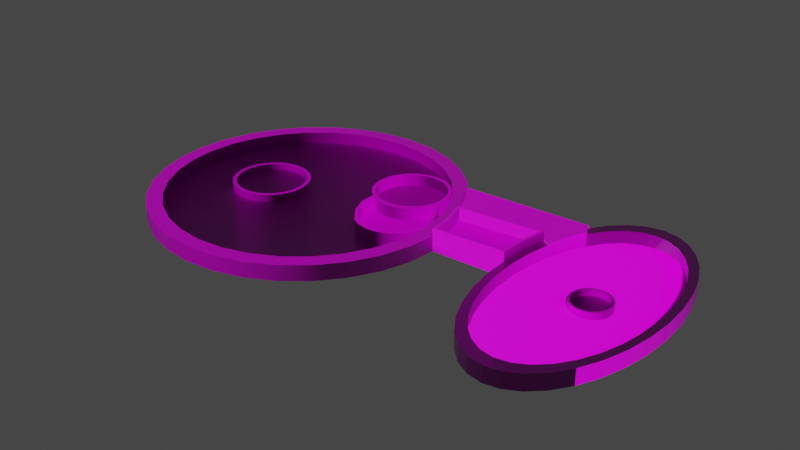 # Source: FuenteUniversidadEntrada.blend  (saved by Blender 3.6.13; exported with 4.5.12 LTS)
import bpy
from mathutils import Matrix  # noqa: F401  (used for matrix-valued properties, if any)

bpy.ops.wm.read_factory_settings(use_empty=True)
scene = bpy.context.scene
scene.name = 'Scene'

# ---- collections
col_collection = bpy.data.collections.new('Collection'); scene.collection.children.link(col_collection)

# ---- images (referenced by path relative to the original .blend; pixels are not part of the script)
import os
ASSET_DIR = os.environ.get("B2B_ASSET_DIR", "")  # directory of the original .blend (textures are referenced by path, not embedded)
HERE = os.path.dirname(os.path.abspath(__file__))  # packed textures are extracted next to this script under _unpacked/

def load_image(name, relpath, width, height, colorspace="sRGB"):
    """Load a texture the original file referenced (path relative to the .blend, or extracted next to this script)."""
    p = next((c for c in (os.path.join(HERE, relpath), os.path.join(ASSET_DIR, relpath)) if relpath and os.path.exists(c)), "")
    if p:
        img = bpy.data.images.load(p, check_existing=True)
        img.name = name
    else:  # same state as the original file: an image datablock whose file is absent (Cycles renders it pink)
        img = bpy.data.images.new(name, width, height)
        img.source = "FILE"
        img.filepath = "//" + (relpath or name)
    img.colorspace_settings.name = colorspace
    return img
img_pavingstones131_1k_jpg_color_jpg = load_image('PavingStones131_1K-JPG_Color.jpg', 'Materiales/PavingStones131_1K-JPG/PavingStones131_1K-JPG_Color.jpg', 1024, 1024, 'sRGB')
img_pavingstones131_1k_jpg_roughness_jpg = load_image('PavingStones131_1K-JPG_Roughness.jpg', 'Materiales/PavingStones131_1K-JPG/PavingStones131_1K-JPG_Roughness.jpg', 1024, 1024, 'Non-Color')
img_pavingstones131_1k_jpg_normalgl_jpg = load_image('PavingStones131_1K-JPG_NormalGL.jpg', 'Materiales/PavingStones131_1K-JPG/PavingStones131_1K-JPG_NormalGL.jpg', 1024, 1024, 'Non-Color')
img_plastic010_1k_jpg_color_jpg = load_image('Plastic010_1K-JPG_Color.jpg', 'Materiales/Plastic010_1K-JPG/Plastic010_1K-JPG_Color.jpg', 1024, 1024, 'sRGB')
img_plastic010_1k_jpg_roughness_jpg = load_image('Plastic010_1K-JPG_Roughness.jpg', 'Materiales/Plastic010_1K-JPG/Plastic010_1K-JPG_Roughness.jpg', 1024, 1024, 'Non-Color')
img_plastic010_1k_jpg_normalgl_jpg = load_image('Plastic010_1K-JPG_NormalGL.jpg', 'Materiales/Plastic010_1K-JPG/Plastic010_1K-JPG_NormalGL.jpg', 1024, 1024, 'Non-Color')

# ---- materials (node trees are filled in below, after node groups)
mat_acg_pavingstones131_1k_jpg = bpy.data.materials.new('aCG_PavingStones131_1K_JPG')
mat_acg_pavingstones131_1k_jpg.use_transparent_shadow = False
mat_acg_plastic010_1k_jpg = bpy.data.materials.new('aCG_Plastic010_1K_JPG')
mat_acg_plastic010_1k_jpg.use_transparent_shadow = False

# ---- node groups
ng_auto_smooth = bpy.data.node_groups.new('Auto Smooth', 'GeometryNodeTree')
_s = ng_auto_smooth.interface.new_socket(name='Geometry', in_out='OUTPUT', socket_type='NodeSocketGeometry')
_s = ng_auto_smooth.interface.new_socket(name='Geometry', in_out='INPUT', socket_type='NodeSocketGeometry')
_s = ng_auto_smooth.interface.new_socket(name='Angle', in_out='INPUT', socket_type='NodeSocketFloat')
_s.subtype = 'ANGLE'
_s.min_value = 0.0
_s.max_value = 3.142
ng_auto_smooth.is_modifier = True
_N = ng_auto_smooth.nodes; _L = ng_auto_smooth.links
n0 = _N.new('NodeGroupOutput'); n0.name = 'Group Output'; n0.location = (480, -100)
n1 = _N.new('NodeGroupInput'); n1.name = 'Group Input'; n1.location = (-420, -300)
n2 = _N.new('NodeGroupInput'); n2.name = 'Group Input.001'; n2.location = (-60, -100)
n3 = _N.new('GeometryNodeSetShadeSmooth'); n3.name = 'Set Shade Smooth'; n3.location = (120, -100)
n3.domain = 'EDGE'
n4 = _N.new('GeometryNodeSetShadeSmooth'); n4.name = 'Set Shade Smooth.001'; n4.location = (300, -100)
n5 = _N.new('GeometryNodeInputMeshEdgeAngle'); n5.name = 'Edge Angle'; n5.location = (-420, -220)
n6 = _N.new('GeometryNodeInputEdgeSmooth'); n6.name = 'Is Edge Smooth'; n6.location = (-60, -160)
n7 = _N.new('GeometryNodeInputShadeSmooth'); n7.name = 'Is Face Smooth'; n7.location = (-240, -340)
n8 = _N.new('FunctionNodeBooleanMath'); n8.name = 'Boolean Math'; n8.location = (-60, -220)
n9 = _N.new('FunctionNodeCompare'); n9.name = 'Compare'; n9.location = (-240, -180)
n9.operation = 'LESS_EQUAL'
_L.new(n5.outputs[0], n9.inputs[0])
_L.new(n4.outputs[0], n0.inputs[0])
_L.new(n1.outputs[1], n9.inputs[1])
_L.new(n9.outputs[0], n8.inputs[0])
_L.new(n7.outputs[0], n8.inputs[1])
_L.new(n2.outputs[0], n3.inputs[0])
_L.new(n6.outputs[0], n3.inputs[1])
_L.new(n3.outputs[0], n4.inputs[0])
_L.new(n8.outputs[0], n3.inputs[2])
n0.is_active_output = True

# ---- material node trees
mat_acg_pavingstones131_1k_jpg.use_nodes = True; mat_acg_pavingstones131_1k_jpg.node_tree.nodes.clear()
_N = mat_acg_pavingstones131_1k_jpg.node_tree.nodes; _L = mat_acg_pavingstones131_1k_jpg.node_tree.links
n0 = _N.new('ShaderNodeBsdfPrincipled'); n0.name = 'Principled BSDF'; n0.location = (0, 300)
n0.distribution = 'GGX'
n0.subsurface_method = 'RANDOM_WALK_SKIN'
n0.inputs[3].default_value = 1.45
n0.inputs[27].default_value = (0.0, 0.0, 0.0, 1.0)
n0.inputs[28].default_value = 1.0
n1 = _N.new('ShaderNodeOutputMaterial'); n1.name = 'Material Output'; n1.location = (300, 300)
n2 = _N.new('ShaderNodeTexImage'); n2.name = 'Image Texture'; n2.location = (-300, 300)
n2.image = img_pavingstones131_1k_jpg_color_jpg
n3 = _N.new('ShaderNodeUVMap'); n3.name = 'UV Map'; n3.location = (-600, 300)
n3.uv_map = 'MapaUV'
n4 = _N.new('ShaderNodeTexImage'); n4.name = 'Image Texture.001'; n4.location = (-300, -10)
n4.image = img_pavingstones131_1k_jpg_roughness_jpg
n5 = _N.new('ShaderNodeNormalMap'); n5.name = 'Normal Map'; n5.location = (-300, -320)
n6 = _N.new('ShaderNodeTexImage'); n6.name = 'Image Texture.002'; n6.location = (-600, -10)
n6.image = img_pavingstones131_1k_jpg_normalgl_jpg
_L.new(n0.outputs[0], n1.inputs[0])
_L.new(n2.outputs[0], n0.inputs[0])
_L.new(n3.outputs[0], n2.inputs[0])
_L.new(n4.outputs[0], n0.inputs[2])
_L.new(n3.outputs[0], n4.inputs[0])
_L.new(n5.outputs[0], n0.inputs[5])
_L.new(n6.outputs[0], n5.inputs[1])
_L.new(n3.outputs[0], n6.inputs[0])
n1.is_active_output = True
mat_acg_plastic010_1k_jpg.use_nodes = True; mat_acg_plastic010_1k_jpg.node_tree.nodes.clear()
_N = mat_acg_plastic010_1k_jpg.node_tree.nodes; _L = mat_acg_plastic010_1k_jpg.node_tree.links
n0 = _N.new('ShaderNodeBsdfPrincipled'); n0.name = 'Principled BSDF'; n0.location = (0, 300)
n0.distribution = 'GGX'
n0.subsurface_method = 'RANDOM_WALK_SKIN'
n0.inputs[3].default_value = 1.45
n0.inputs[27].default_value = (0.0, 0.0, 0.0, 1.0)
n0.inputs[28].default_value = 1.0
n1 = _N.new('ShaderNodeOutputMaterial'); n1.name = 'Material Output'; n1.location = (300, 300)
n2 = _N.new('ShaderNodeTexImage'); n2.name = 'Image Texture'; n2.location = (-300, 300)
n2.image = img_plastic010_1k_jpg_color_jpg
n3 = _N.new('ShaderNodeTexImage'); n3.name = 'Image Texture.001'; n3.location = (-300, -10)
n3.image = img_plastic010_1k_jpg_roughness_jpg
n4 = _N.new('ShaderNodeNormalMap'); n4.name = 'Normal Map'; n4.location = (-300, -320)
n5 = _N.new('ShaderNodeTexImage'); n5.name = 'Image Texture.002'; n5.location = (-600, -10)
n5.image = img_plastic010_1k_jpg_normalgl_jpg
n6 = _N.new('ShaderNodeUVMap'); n6.name = 'UV Map'; n6.location = (-600, 300)
n6.uv_map = 'MapaUV'
_L.new(n0.outputs[0], n1.inputs[0])
_L.new(n2.outputs[0], n0.inputs[0])
_L.new(n6.outputs[0], n2.inputs[0])
_L.new(n3.outputs[0], n0.inputs[2])
_L.new(n6.outputs[0], n3.inputs[0])
_L.new(n4.outputs[0], n0.inputs[5])
_L.new(n5.outputs[0], n4.inputs[1])
_L.new(n6.outputs[0], n5.inputs[0])
n1.is_active_output = True

# ---- world
world_world = bpy.data.worlds.new('World'); scene.world = world_world
world_world.use_nodes = True; world_world.node_tree.nodes.clear()
_N = world_world.node_tree.nodes; _L = world_world.node_tree.links
n0 = _N.new('ShaderNodeOutputWorld'); n0.name = 'World Output'; n0.location = (300, 300)
n1 = _N.new('ShaderNodeBackground'); n1.name = 'Background'; n1.location = (10, 300)
n1.inputs[0].default_value = (0.05088, 0.05088, 0.05088, 1.0)
_L.new(n1.outputs[0], n0.inputs[0])
n0.is_active_output = True
world_world.color = (0.05088, 0.05088, 0.05088)
world_world.use_sun_shadow = False
world_world.sun_shadow_jitter_overblur = 0.0

# ---- meshes
me_c_rculo = bpy.data.meshes.new('Círculo')
me_c_rculo.from_pydata([(1.113e-07, 10.0, 3.576e-07), (-1.951, 9.808, 3.576e-07), (-3.827, 9.239, 3.576e-07), (-5.556, 8.315, 3.576e-07), (-7.071, 7.071, 3.576e-07), (-8.315, 5.556, 3.576e-07), (-9.239, 3.827, 3.576e-07), (-9.808, 1.951, 3.576e-07), (-10.0, -3.725e-08, 3.576e-07), (-9.808, -1.951, 3.576e-07), (-9.239, -3.827, 3.576e-07), (-8.315, -5.556, 3.576e-07), (-7.071, -7.071, 3.576e-07), (-5.556, -8.315, 3.576e-07), (-3.827, -9.239, 3.576e-07), (-1.951, -9.808, 3.576e-07), (1.113e-07, -10.0, 3.576e-07), (1.951, -9.808, 3.576e-07), (3.827, -9.239, 3.576e-07), (5.556, -8.315, 3.576e-07), (7.071, -7.071, 3.576e-07), (8.315, -5.556, 3.576e-07), (9.239, -3.827, 3.576e-07), (9.808, -1.951, 3.576e-07), (10.0, -3.725e-08, 3.576e-07), (9.808, 1.951, 3.576e-07), (9.239, 3.827, 3.576e-07), (8.315, 5.556, 3.576e-07), (7.071, 7.071, 3.576e-07), (5.556, 8.315, 3.576e-07), (3.827, 9.239, 3.576e-07), (1.951, 9.808, 3.576e-07), (1.113e-07, 10.0, 1.0), (-1.951, 9.808, 1.0), (-3.827, 9.239, 1.0), (-5.556, 8.315, 1.0), (-7.071, 7.071, 1.0), (-8.315, 5.556, 1.0), (-9.239, 3.827, 1.0), (-9.808, 1.951, 1.0), (-10.0, -3.725e-08, 1.0), (-9.808, -1.951, 1.0), (-9.239, -3.827, 1.0), (-8.315, -5.556, 1.0), (-7.071, -7.071, 1.0), (-5.556, -8.315, 1.0), (-3.827, -9.239, 1.0), (-1.951, -9.808, 1.0), (1.113e-07, -10.0, 1.0), (1.951, -9.808, 1.0), (3.827, -9.239, 1.0), (5.556, -8.315, 1.0), (7.071, -7.071, 1.0), (8.315, -5.556, 1.0), (9.239, -3.827, 1.0), (9.808, -1.951, 1.0), (10.0, -3.725e-08, 1.0), (9.808, 1.951, 1.0), (9.239, 3.827, 1.0), (8.315, 5.556, 1.0), (7.071, 7.071, 1.0), (5.556, 8.315, 1.0), (3.827, 9.239, 1.0), (1.951, 9.808, 1.0), (1.061e-07, 9.0, 1.0), (-1.756, 8.827, 1.0), (-3.444, 8.315, 1.0), (-5.0, 7.483, 1.0), (-6.364, 6.364, 1.0), (-7.483, 5.0, 1.0), (-8.315, 3.444, 1.0), (-8.827, 1.756, 1.0), (-9.0, -4.321e-08, 1.0), (-8.827, -1.756, 1.0), (-8.315, -3.444, 1.0), (-7.483, -5.0, 1.0), (-6.364, -6.364, 1.0), (-5.0, -7.483, 1.0), (-3.444, -8.315, 1.0), (-1.756, -8.827, 1.0), (1.061e-07, -9.0, 1.0), (1.756, -8.827, 1.0), (3.444, -8.315, 1.0), (5.0, -7.483, 1.0), (6.364, -6.364, 1.0), (7.483, -5.0, 1.0), (8.315, -3.444, 1.0), (8.827, -1.756, 1.0), (9.0, -4.321e-08, 1.0), (8.827, 1.756, 1.0), (8.315, 3.444, 1.0), (7.483, 5.0, 1.0), (6.364, 6.364, 1.0), (5.0, 7.483, 1.0), (3.444, 8.315, 1.0), (1.756, 8.827, 1.0), (9.099e-08, 9.0, 0.2), (-1.756, 8.827, 0.2), (-3.444, 8.315, 0.2), (-5.0, 7.483, 0.2), (-6.364, 6.364, 0.2), (-7.483, 5.0, 0.2), (-8.315, 3.444, 0.2), (-8.827, 1.756, 0.2), (-9.0, -4.321e-08, 0.2), (-8.827, -1.756, 0.2), (-8.315, -3.444, 0.2), (-7.483, -5.0, 0.2), (-6.364, -6.364, 0.2), (-5.0, -7.483, 0.2), (-3.444, -8.315, 0.2), (-1.756, -8.827, 0.2), (9.099e-08, -9.0, 0.2), (1.756, -8.827, 0.2), (3.444, -8.315, 0.2), (5.0, -7.483, 0.2), (6.364, -6.364, 0.2), (7.483, -5.0, 0.2), (8.315, -3.444, 0.2), (8.827, -1.756, 0.2), (9.0, -4.321e-08, 0.2), (8.827, 1.756, 0.2), (8.315, 3.444, 0.2), (7.483, 5.0, 0.2), (6.364, 6.364, 0.2), (5.0, 7.483, 0.2), (3.444, 8.315, 0.2), (1.756, 8.827, 0.2)], [], [(1, 0, 31, 30, 29, 28, 27, 26, 25, 24, 23, 22, 21, 20, 19, 18, 17, 16, 15, 14, 13, 12, 11, 10, 9, 8, 7, 6, 5, 4, 3, 2), (43, 44, 76, 75), (3, 4, 36, 35), (30, 31, 63, 62), (17, 18, 50, 49), (4, 5, 37, 36), (31, 0, 32, 63), (18, 19, 51, 50), (5, 6, 38, 37), (19, 20, 52, 51), (6, 7, 39, 38), (20, 21, 53, 52), (7, 8, 40, 39), (21, 22, 54, 53), (8, 9, 41, 40), (22, 23, 55, 54), (9, 10, 42, 41), (23, 24, 56, 55), (10, 11, 43, 42), (11, 12, 44, 43), (12, 13, 45, 44), (13, 14, 46, 45), (0, 1, 33, 32), (27, 28, 60, 59), (14, 15, 47, 46), (1, 2, 34, 33), (28, 29, 61, 60), (15, 16, 48, 47), (2, 3, 35, 34), (29, 30, 62, 61), (16, 17, 49, 48), (78, 79, 111, 110), (57, 58, 90, 89), (44, 45, 77, 76), (58, 59, 91, 90), (45, 46, 78, 77), (32, 33, 65, 64), (59, 60, 92, 91), (46, 47, 79, 78), (33, 34, 66, 65), (60, 61, 93, 92), (47, 48, 80, 79), (34, 35, 67, 66), (61, 62, 94, 93), (48, 49, 81, 80), (35, 36, 68, 67), (62, 63, 95, 94), (49, 50, 82, 81), (36, 37, 69, 68), (63, 32, 64, 95), (50, 51, 83, 82), (37, 38, 70, 69), (51, 52, 84, 83), (38, 39, 71, 70), (52, 53, 85, 84), (39, 40, 72, 71), (53, 54, 86, 85), (40, 41, 73, 72), (54, 55, 87, 86), (41, 42, 74, 73), (55, 56, 88, 87), (42, 43, 75, 74), (56, 57, 89, 88), (97, 98, 99, 100, 101, 102, 103, 104, 105, 106, 107, 108, 109, 110, 111, 112, 113, 114, 115, 116, 117, 118, 119, 120, 121, 122, 123, 124, 125, 126, 127, 96), (65, 66, 98, 97), (92, 93, 125, 124), (79, 80, 112, 111), (66, 67, 99, 98), (93, 94, 126, 125), (80, 81, 113, 112), (67, 68, 100, 99), (94, 95, 127, 126), (81, 82, 114, 113), (68, 69, 101, 100), (95, 64, 96, 127), (82, 83, 115, 114), (69, 70, 102, 101), (83, 84, 116, 115), (70, 71, 103, 102), (84, 85, 117, 116), (71, 72, 104, 103), (85, 86, 118, 117), (72, 73, 105, 104), (86, 87, 119, 118), (73, 74, 106, 105), (87, 88, 120, 119), (74, 75, 107, 106), (88, 89, 121, 120), (75, 76, 108, 107), (89, 90, 122, 121), (76, 77, 109, 108), (90, 91, 123, 122), (77, 78, 110, 109), (64, 65, 97, 96), (91, 92, 124, 123)])
me_c_rculo.polygons.foreach_set('use_smooth', [True] * 95)
_uv = me_c_rculo.uv_layers.new(name='MapaUV')
_uv.uv.foreach_set('vector', [0.5, 0.2254, 0.5, 0.2746, 0.4904, 0.3229, 0.4715, 0.3684, 0.4442, 0.4094, 0.4094, 0.4442, 0.3684, 0.4715, 0.3229, 0.4904, 0.2746, 0.5, 0.2254, 0.5, 0.1771, 0.4904, 0.1316, 0.4715, 0.09063, 0.4442, 0.05581, 0.4094, 0.02845, 0.3684, 0.009607, 0.3229, -1.832e-08, 0.2746, -1.417e-08, 0.2254, 0.009607, 0.1771, 0.02845, 0.1316, 0.05581, 0.09063, 0.09063, 0.05581, 0.1316, 0.02845, 0.1771, 0.009607, 0.2254, -6.428e-09, 0.2746, -2.092e-09, 0.3229, 0.009607, 0.3684, 0.02845, 0.4094, 0.05581, 0.4442, 0.09063, 0.4715, 0.1316, 0.4904, 0.1771, 0.09063, 0.9442, 0.05581, 0.9094, 0.07523, 0.8934, 0.1066, 0.9248, 0.8126, 0.45, 0.8536, 0.45, 0.8536, 0.4751, 0.8126, 0.4751, 0.5758, 0.45, 0.6213, 0.45, 0.6213, 0.4751, 0.5758, 0.4751, 0.7323, 0.5153, 0.7778, 0.5153, 0.7778, 0.5404, 0.7323, 0.5404, 0.8536, 0.45, 0.8884, 0.45, 0.8884, 0.4751, 0.8536, 0.4751, 0.6213, 0.45, 0.6696, 0.45, 0.6696, 0.4751, 0.6213, 0.4751, 0.7778, 0.5153, 0.8187, 0.5153, 0.8187, 0.5404, 0.7778, 0.5404, 0.5, 0.5404, 0.5409, 0.5404, 0.5409, 0.5656, 0.5, 0.5656, 0.5, 0.6058, 0.5373, 0.6058, 0.5373, 0.6309, 0.5, 0.6309, 0.5409, 0.5404, 0.5864, 0.5404, 0.5864, 0.5656, 0.5409, 0.5656, 0.5373, 0.6058, 0.5802, 0.6058, 0.5802, 0.6309, 0.5373, 0.6309, 0.5864, 0.5404, 0.6347, 0.5404, 0.6347, 0.5656, 0.5864, 0.5656, 0.5802, 0.6058, 0.627, 0.6058, 0.627, 0.6309, 0.5802, 0.6309, 0.6347, 0.5404, 0.684, 0.5404, 0.684, 0.5656, 0.6347, 0.5656, 0.627, 0.6058, 0.6759, 0.6058, 0.6759, 0.6309, 0.627, 0.6309, 0.684, 0.5404, 0.7323, 0.5404, 0.7323, 0.5656, 0.684, 0.5656, 0.6759, 0.6058, 0.725, 0.6058, 0.725, 0.6309, 0.6759, 0.6309, 0.7323, 0.5404, 0.7778, 0.5404, 0.7778, 0.5656, 0.7323, 0.5656, 0.7778, 0.5404, 0.8187, 0.5404, 0.8187, 0.5656, 0.7778, 0.5656, 0.5, 0.5153, 0.5409, 0.5153, 0.5409, 0.5404, 0.5, 0.5404, 0.5409, 0.5153, 0.5864, 0.5153, 0.5864, 0.5404, 0.5409, 0.5404, 0.6696, 0.45, 0.7188, 0.45, 0.7188, 0.4751, 0.6696, 0.4751, 0.5, 0.6309, 0.5321, 0.6309, 0.5321, 0.656, 0.5, 0.656, 0.5864, 0.5153, 0.6347, 0.5153, 0.6347, 0.5404, 0.5864, 0.5404, 0.7188, 0.45, 0.7671, 0.45, 0.7671, 0.4751, 0.7188, 0.4751, 0.5, 0.45, 0.5348, 0.45, 0.5348, 0.4751, 0.5, 0.4751, 0.6347, 0.5153, 0.684, 0.5153, 0.684, 0.5404, 0.6347, 0.5404, 0.7671, 0.45, 0.8126, 0.45, 0.8126, 0.4751, 0.7671, 0.4751, 0.5348, 0.45, 0.5758, 0.45, 0.5758, 0.4751, 0.5348, 0.4751, 0.684, 0.5153, 0.7323, 0.5153, 0.7323, 0.5404, 0.684, 0.5404, 0.7813, 0.4952, 0.7404, 0.4952, 0.7404, 0.4751, 0.7813, 0.4751, 0.3229, 0.5096, 0.3684, 0.5285, 0.3566, 0.5506, 0.3156, 0.5336, 0.05581, 0.9094, 0.02845, 0.8684, 0.05061, 0.8566, 0.07523, 0.8934, 0.3684, 0.5285, 0.4094, 0.5558, 0.3934, 0.5752, 0.3566, 0.5506, 0.02845, 0.8684, 0.009607, 0.8229, 0.03365, 0.8156, 0.05061, 0.8566, 0.5, 0.7746, 0.4904, 0.8229, 0.4664, 0.8156, 0.475, 0.7722, 0.4094, 0.5558, 0.4442, 0.5906, 0.4248, 0.6066, 0.3934, 0.5752, 0.009607, 0.8229, -7.543e-09, 0.7746, 0.025, 0.7722, 0.03365, 0.8156, 0.4904, 0.8229, 0.4715, 0.8684, 0.4494, 0.8566, 0.4664, 0.8156, 0.4442, 0.5906, 0.4715, 0.6316, 0.4494, 0.6434, 0.4248, 0.6066, -7.543e-09, 0.7746, -4.016e-09, 0.7254, 0.025, 0.7278, 0.025, 0.7722, 0.4715, 0.8684, 0.4442, 0.9094, 0.4248, 0.8934, 0.4494, 0.8566, 0.4715, 0.6316, 0.4904, 0.6771, 0.4664, 0.6844, 0.4494, 0.6434, -4.016e-09, 0.7254, 0.009607, 0.6771, 0.03365, 0.6844, 0.025, 0.7278, 0.4442, 0.9094, 0.4094, 0.9442, 0.3934, 0.9248, 0.4248, 0.8934, 0.4904, 0.6771, 0.5, 0.7254, 0.475, 0.7278, 0.4664, 0.6844, 0.009607, 0.6771, 0.02845, 0.6316, 0.05061, 0.6434, 0.03365, 0.6844, 0.4094, 0.9442, 0.3684, 0.9715, 0.3566, 0.9494, 0.3934, 0.9248, 0.5, 0.7254, 0.5, 0.7746, 0.475, 0.7722, 0.475, 0.7278, 0.02845, 0.6316, 0.05581, 0.5906, 0.07523, 0.6066, 0.05061, 0.6434, 0.3684, 0.9715, 0.3229, 0.9904, 0.3156, 0.9664, 0.3566, 0.9494, 0.05581, 0.5906, 0.09063, 0.5558, 0.1066, 0.5752, 0.07523, 0.6066, 0.3229, 0.9904, 0.2746, 1.0, 0.2722, 0.975, 0.3156, 0.9664, 0.09063, 0.5558, 0.1316, 0.5285, 0.1434, 0.5506, 0.1066, 0.5752, 0.2746, 1.0, 0.2254, 1.0, 0.2278, 0.975, 0.2722, 0.975, 0.1316, 0.5285, 0.1771, 0.5096, 0.1844, 0.5336, 0.1434, 0.5506, 0.2254, 1.0, 0.1771, 0.9904, 0.1844, 0.9664, 0.2278, 0.975, 0.1771, 0.5096, 0.2254, 0.5, 0.2278, 0.525, 0.1844, 0.5336, 0.1771, 0.9904, 0.1316, 0.9715, 0.1434, 0.9494, 0.1844, 0.9664, 0.2254, 0.5, 0.2746, 0.5, 0.2722, 0.525, 0.2278, 0.525, 0.1316, 0.9715, 0.09063, 0.9442, 0.1066, 0.9248, 0.1434, 0.9494, 0.2746, 0.5, 0.3229, 0.5096, 0.3156, 0.5336, 0.2722, 0.525, 0.7906, 0.008647, 0.8316, 0.02561, 0.8684, 0.05023, 0.8998, 0.08157, 0.9244, 0.1184, 0.9414, 0.1594, 0.95, 0.2028, 0.95, 0.2472, 0.9414, 0.2906, 0.9244, 0.3316, 0.8998, 0.3684, 0.8684, 0.3998, 0.8316, 0.4244, 0.7906, 0.4414, 0.7472, 0.45, 0.7028, 0.45, 0.6594, 0.4414, 0.6184, 0.4244, 0.5816, 0.3998, 0.5502, 0.3684, 0.5256, 0.3316, 0.5086, 0.2906, 0.5, 0.2472, 0.5, 0.2028, 0.5086, 0.1594, 0.5256, 0.1184, 0.5502, 0.08157, 0.5816, 0.05023, 0.6184, 0.02561, 0.6594, 0.008647, 0.7028, -9.791e-08, 0.7472, -1.037e-07, 0.5778, 0.5857, 0.5369, 0.5857, 0.5369, 0.5656, 0.5778, 0.5656, 0.7869, 0.5857, 0.75, 0.5857, 0.75, 0.5656, 0.7869, 0.5656, 0.7404, 0.4952, 0.6969, 0.4952, 0.6969, 0.4751, 0.7404, 0.4751, 0.5369, 0.5857, 0.5, 0.5857, 0.5, 0.5656, 0.5369, 0.5656, 0.75, 0.5857, 0.7091, 0.5857, 0.7091, 0.5656, 0.75, 0.5656, 0.6969, 0.4952, 0.6526, 0.4952, 0.6526, 0.4751, 0.6969, 0.4751, 0.8486, 0.5153, 0.815, 0.5153, 0.815, 0.4952, 0.8486, 0.4952, 0.7091, 0.5857, 0.6656, 0.5857, 0.6656, 0.5656, 0.7091, 0.5656, 0.6526, 0.4952, 0.6091, 0.4952, 0.6091, 0.4751, 0.6526, 0.4751, 0.815, 0.5153, 0.7764, 0.5153, 0.7764, 0.4952, 0.815, 0.4952, 0.6656, 0.5857, 0.6213, 0.5857, 0.6213, 0.5656, 0.6656, 0.5656, 0.6091, 0.4952, 0.5682, 0.4952, 0.5682, 0.4751, 0.6091, 0.4751, 0.7764, 0.5153, 0.7343, 0.5153, 0.7343, 0.4952, 0.7764, 0.4952, 0.5682, 0.4952, 0.5313, 0.4952, 0.5313, 0.4751, 0.5682, 0.4751, 0.7343, 0.5153, 0.6903, 0.5153, 0.6903, 0.4952, 0.7343, 0.4952, 0.5313, 0.4952, 0.5, 0.4952, 0.5, 0.4751, 0.5313, 0.4751, 0.6903, 0.5153, 0.6461, 0.5153, 0.6461, 0.4952, 0.6903, 0.4952, 0.7869, 0.6058, 0.75, 0.6058, 0.75, 0.5857, 0.7869, 0.5857, 0.6461, 0.5153, 0.6034, 0.5153, 0.6034, 0.4952, 0.6461, 0.4952, 0.75, 0.6058, 0.7091, 0.6058, 0.7091, 0.5857, 0.75, 0.5857, 0.6034, 0.5153, 0.5638, 0.5153, 0.5638, 0.4952, 0.6034, 0.4952, 0.7091, 0.6058, 0.6656, 0.6058, 0.6656, 0.5857, 0.7091, 0.5857, 0.5638, 0.5153, 0.5289, 0.5153, 0.5289, 0.4952, 0.5638, 0.4952, 0.6656, 0.6058, 0.6213, 0.6058, 0.6213, 0.5857, 0.6656, 0.5857, 0.5289, 0.5153, 0.5, 0.5153, 0.5, 0.4952, 0.5289, 0.4952, 0.6213, 0.6058, 0.5778, 0.6058, 0.5778, 0.5857, 0.6213, 0.5857, 0.8495, 0.4952, 0.8182, 0.4952, 0.8182, 0.4751, 0.8495, 0.4751, 0.5778, 0.6058, 0.5369, 0.6058, 0.5369, 0.5857, 0.5778, 0.5857, 0.8182, 0.4952, 0.7813, 0.4952, 0.7813, 0.4751, 0.8182, 0.4751, 0.6213, 0.5857, 0.5778, 0.5857, 0.5778, 0.5656, 0.6213, 0.5656, 0.5369, 0.6058, 0.5, 0.6058, 0.5, 0.5857, 0.5369, 0.5857])
me_c_rculo.materials.append(mat_acg_pavingstones131_1k_jpg)
me_c_rculo.update()
me_c_rculo_001 = bpy.data.meshes.new('Círculo.001')
me_c_rculo_001.from_pydata([(2.421e-08, 2.5, 0.375), (-0.4877, 2.452, 0.375), (-0.9567, 2.31, 0.375), (-1.389, 2.079, 0.375), (-1.768, 1.768, 0.375), (-2.079, 1.389, 0.375), (-2.31, 0.9567, 0.375), (-2.452, 0.4877, 0.375), (-2.5, -7.078e-08, 0.375), (-2.452, -0.4877, 0.375), (-2.31, -0.9567, 0.375), (-2.079, -1.389, 0.375), (-1.768, -1.768, 0.375), (-1.389, -2.079, 0.375), (-0.9567, -2.31, 0.375), (-0.4877, -2.452, 0.375), (2.421e-08, -2.5, 0.375), (0.4877, -2.452, 0.375), (0.9567, -2.31, 0.375), (1.389, -2.079, 0.375), (1.768, -1.768, 0.375), (2.079, -1.389, 0.375), (2.31, -0.9567, 0.375), (2.452, -0.4877, 0.375), (2.5, -7.078e-08, 0.375), (2.452, 0.4877, 0.375), (2.31, 0.9567, 0.375), (2.079, 1.389, 0.375), (1.768, 1.768, 0.375), (1.389, 2.079, 0.375), (0.9567, 2.31, 0.375), (0.4877, 2.452, 0.375), (2.421e-08, 2.5, 0.875), (-0.4877, 2.452, 0.875), (-0.9567, 2.31, 0.875), (-1.389, 2.079, 0.875), (-1.768, 1.768, 0.875), (-2.079, 1.389, 0.875), (-2.31, 0.9567, 0.875), (-2.452, 0.4877, 0.875), (-2.5, -7.078e-08, 0.875), (-2.452, -0.4877, 0.875), (-2.31, -0.9567, 0.875), (-2.079, -1.389, 0.875), (-1.768, -1.768, 0.875), (-1.389, -2.079, 0.875), (-0.9567, -2.31, 0.875), (-0.4877, -2.452, 0.875), (2.421e-08, -2.5, 0.875), (0.4877, -2.452, 0.875), (0.9567, -2.31, 0.875), (1.389, -2.079, 0.875), (1.768, -1.768, 0.875), (2.079, -1.389, 0.875), (2.31, -0.9567, 0.875), (2.452, -0.4877, 0.875), (2.5, -7.078e-08, 0.875), (2.452, 0.4877, 0.875), (2.31, 0.9567, 0.875), (2.079, 1.389, 0.875), (1.768, 1.768, 0.875), (1.389, 2.079, 0.875), (0.9567, 2.31, 0.875), (0.4877, 2.452, 0.875), (2.291e-08, 2.25, 0.875), (-0.439, 2.207, 0.875), (-0.861, 2.079, 0.875), (-1.25, 1.871, 0.875), (-1.591, 1.591, 0.875), (-1.871, 1.25, 0.875), (-2.079, 0.861, 0.875), (-2.207, 0.439, 0.875), (-2.25, -7.227e-08, 0.875), (-2.207, -0.439, 0.875), (-2.079, -0.861, 0.875), (-1.871, -1.25, 0.875), (-1.591, -1.591, 0.875), (-1.25, -1.871, 0.875), (-0.861, -2.079, 0.875), (-0.439, -2.207, 0.875), (2.291e-08, -2.25, 0.875), (0.439, -2.207, 0.875), (0.861, -2.079, 0.875), (1.25, -1.871, 0.875), (1.591, -1.591, 0.875), (1.871, -1.25, 0.875), (2.079, -0.861, 0.875), (2.207, -0.439, 0.875), (2.25, -7.227e-08, 0.875), (2.207, 0.439, 0.875), (2.079, 0.861, 0.875), (1.871, 1.25, 0.875), (1.591, 1.591, 0.875), (1.25, 1.871, 0.875), (0.861, 2.079, 0.875), (0.439, 2.207, 0.875), (1.914e-08, 2.25, 0.475), (-0.439, 2.207, 0.475), (-0.861, 2.079, 0.475), (-1.25, 1.871, 0.475), (-1.591, 1.591, 0.475), (-1.871, 1.25, 0.475), (-2.079, 0.861, 0.475), (-2.207, 0.439, 0.475), (-2.25, -7.227e-08, 0.475), (-2.207, -0.439, 0.475), (-2.079, -0.861, 0.475), (-1.871, -1.25, 0.475), (-1.591, -1.591, 0.475), (-1.25, -1.871, 0.475), (-0.861, -2.079, 0.475), (-0.439, -2.207, 0.475), (1.914e-08, -2.25, 0.475), (0.439, -2.207, 0.475), (0.861, -2.079, 0.475), (1.25, -1.871, 0.475), (1.591, -1.591, 0.475), (1.871, -1.25, 0.475), (2.079, -0.861, 0.475), (2.207, -0.439, 0.475), (2.25, -7.227e-08, 0.475), (2.207, 0.439, 0.475), (2.079, 0.861, 0.475), (1.871, 1.25, 0.475), (1.591, 1.591, 0.475), (1.25, 1.871, 0.475), (0.861, 2.079, 0.475), (0.439, 2.207, 0.475)], [], [(1, 0, 31, 30, 29, 28, 27, 26, 25, 24, 23, 22, 21, 20, 19, 18, 17, 16, 15, 14, 13, 12, 11, 10, 9, 8, 7, 6, 5, 4, 3, 2), (43, 44, 76, 75), (3, 4, 36, 35), (30, 31, 63, 62), (17, 18, 50, 49), (4, 5, 37, 36), (31, 0, 32, 63), (18, 19, 51, 50), (5, 6, 38, 37), (19, 20, 52, 51), (6, 7, 39, 38), (20, 21, 53, 52), (7, 8, 40, 39), (21, 22, 54, 53), (8, 9, 41, 40), (22, 23, 55, 54), (9, 10, 42, 41), (23, 24, 56, 55), (10, 11, 43, 42), (24, 25, 57, 56), (11, 12, 44, 43), (25, 26, 58, 57), (12, 13, 45, 44), (26, 27, 59, 58), (13, 14, 46, 45), (0, 1, 33, 32), (27, 28, 60, 59), (14, 15, 47, 46), (1, 2, 34, 33), (28, 29, 61, 60), (15, 16, 48, 47), (2, 3, 35, 34), (29, 30, 62, 61), (16, 17, 49, 48), (78, 79, 111, 110), (57, 58, 90, 89), (44, 45, 77, 76), (58, 59, 91, 90), (45, 46, 78, 77), (32, 33, 65, 64), (59, 60, 92, 91), (46, 47, 79, 78), (33, 34, 66, 65), (60, 61, 93, 92), (47, 48, 80, 79), (34, 35, 67, 66), (61, 62, 94, 93), (48, 49, 81, 80), (35, 36, 68, 67), (62, 63, 95, 94), (49, 50, 82, 81), (36, 37, 69, 68), (63, 32, 64, 95), (50, 51, 83, 82), (37, 38, 70, 69), (51, 52, 84, 83), (38, 39, 71, 70), (52, 53, 85, 84), (39, 40, 72, 71), (53, 54, 86, 85), (40, 41, 73, 72), (54, 55, 87, 86), (41, 42, 74, 73), (55, 56, 88, 87), (42, 43, 75, 74), (56, 57, 89, 88), (97, 98, 99, 100, 101, 102, 103, 104, 105, 106, 107, 108, 109, 110, 111, 112, 113, 114, 115, 116, 117, 118, 119, 120, 121, 122, 123, 124, 125, 126, 127, 96), (65, 66, 98, 97), (92, 93, 125, 124), (79, 80, 112, 111), (66, 67, 99, 98), (93, 94, 126, 125), (80, 81, 113, 112), (67, 68, 100, 99), (94, 95, 127, 126), (81, 82, 114, 113), (68, 69, 101, 100), (95, 64, 96, 127), (82, 83, 115, 114), (69, 70, 102, 101), (83, 84, 116, 115), (70, 71, 103, 102), (84, 85, 117, 116), (71, 72, 104, 103), (85, 86, 118, 117), (72, 73, 105, 104), (86, 87, 119, 118), (73, 74, 106, 105), (87, 88, 120, 119), (74, 75, 107, 106), (88, 89, 121, 120), (75, 76, 108, 107), (89, 90, 122, 121), (76, 77, 109, 108), (90, 91, 123, 122), (77, 78, 110, 109), (64, 65, 97, 96), (91, 92, 124, 123)])
me_c_rculo_001.polygons.foreach_set('use_smooth', [True] * 98)
_uv = me_c_rculo_001.uv_layers.new(name='MapaUV')
_uv.uv.foreach_set('vector', [0.5, 0.2254, 0.5, 0.2746, 0.4904, 0.3229, 0.4715, 0.3684, 0.4442, 0.4094, 0.4094, 0.4442, 0.3684, 0.4715, 0.3229, 0.4904, 0.2746, 0.5, 0.2254, 0.5, 0.1771, 0.4904, 0.1316, 0.4715, 0.09063, 0.4442, 0.05581, 0.4094, 0.02845, 0.3684, 0.009607, 0.3229, -1.832e-08, 0.2746, -1.413e-08, 0.2254, 0.009607, 0.1771, 0.02845, 0.1316, 0.05581, 0.09063, 0.09063, 0.05581, 0.1316, 0.02845, 0.1771, 0.009607, 0.2254, -7.015e-09, 0.2746, -2.697e-09, 0.3229, 0.009607, 0.3684, 0.02845, 0.4094, 0.05581, 0.4442, 0.09063, 0.4715, 0.1316, 0.4904, 0.1771, 0.09063, 0.9442, 0.05581, 0.9094, 0.07523, 0.8934, 0.1066, 0.9248, 0.7778, 0.6309, 0.8187, 0.6309, 0.8187, 0.6811, 0.7778, 0.6811, 0.5409, 0.6309, 0.5864, 0.6309, 0.5864, 0.6811, 0.5409, 0.6811, 0.7671, 0.45, 0.8126, 0.45, 0.8126, 0.5002, 0.7671, 0.5002, 0.5, 0.6811, 0.5409, 0.6811, 0.5409, 0.7314, 0.5, 0.7314, 0.5864, 0.6309, 0.6347, 0.6309, 0.6347, 0.6811, 0.5864, 0.6811, 0.8126, 0.45, 0.8536, 0.45, 0.8536, 0.5002, 0.8126, 0.5002, 0.5409, 0.6811, 0.5864, 0.6811, 0.5864, 0.7314, 0.5409, 0.7314, 0.8536, 0.45, 0.8884, 0.45, 0.8884, 0.5002, 0.8536, 0.5002, 0.5864, 0.6811, 0.6347, 0.6811, 0.6347, 0.7314, 0.5864, 0.7314, 0.5, 0.5002, 0.5348, 0.5002, 0.5348, 0.5505, 0.5, 0.5505, 0.6347, 0.6811, 0.684, 0.6811, 0.684, 0.7314, 0.6347, 0.7314, 0.5348, 0.5002, 0.5758, 0.5002, 0.5758, 0.5505, 0.5348, 0.5505, 0.684, 0.6811, 0.7323, 0.6811, 0.7323, 0.7314, 0.684, 0.7314, 0.5758, 0.5002, 0.6213, 0.5002, 0.6213, 0.5505, 0.5758, 0.5505, 0.7323, 0.6811, 0.7778, 0.6811, 0.7778, 0.7314, 0.7323, 0.7314, 0.6213, 0.5002, 0.6696, 0.5002, 0.6696, 0.5505, 0.6213, 0.5505, 0.7778, 0.6811, 0.8187, 0.6811, 0.8187, 0.7314, 0.7778, 0.7314, 0.6696, 0.5002, 0.7188, 0.5002, 0.7188, 0.5505, 0.6696, 0.5505, 0.5, 0.45, 0.5348, 0.45, 0.5348, 0.5002, 0.5, 0.5002, 0.7188, 0.5002, 0.7671, 0.5002, 0.7671, 0.5505, 0.7188, 0.5505, 0.5348, 0.45, 0.5758, 0.45, 0.5758, 0.5002, 0.5348, 0.5002, 0.7671, 0.5002, 0.8126, 0.5002, 0.8126, 0.5505, 0.7671, 0.5505, 0.5758, 0.45, 0.6213, 0.45, 0.6213, 0.5002, 0.5758, 0.5002, 0.6347, 0.6309, 0.684, 0.6309, 0.684, 0.6811, 0.6347, 0.6811, 0.8126, 0.5002, 0.8536, 0.5002, 0.8536, 0.5505, 0.8126, 0.5505, 0.6213, 0.45, 0.6696, 0.45, 0.6696, 0.5002, 0.6213, 0.5002, 0.684, 0.6309, 0.7323, 0.6309, 0.7323, 0.6811, 0.684, 0.6811, 0.8536, 0.5002, 0.8884, 0.5002, 0.8884, 0.5505, 0.8536, 0.5505, 0.6696, 0.45, 0.7188, 0.45, 0.7188, 0.5002, 0.6696, 0.5002, 0.7323, 0.6309, 0.7778, 0.6309, 0.7778, 0.6811, 0.7323, 0.6811, 0.5, 0.6309, 0.5409, 0.6309, 0.5409, 0.6811, 0.5, 0.6811, 0.7188, 0.45, 0.7671, 0.45, 0.7671, 0.5002, 0.7188, 0.5002, 0.75, 0.7715, 0.7091, 0.7715, 0.7091, 0.7314, 0.75, 0.7314, 0.3229, 0.5096, 0.3684, 0.5285, 0.3566, 0.5506, 0.3156, 0.5336, 0.05581, 0.9094, 0.02845, 0.8684, 0.05061, 0.8566, 0.07523, 0.8934, 0.3684, 0.5285, 0.4094, 0.5558, 0.3934, 0.5752, 0.3566, 0.5506, 0.02845, 0.8684, 0.009607, 0.8229, 0.03365, 0.8156, 0.05061, 0.8566, 0.5, 0.7746, 0.4904, 0.8229, 0.4664, 0.8156, 0.475, 0.7722, 0.4094, 0.5558, 0.4442, 0.5906, 0.4248, 0.6066, 0.3934, 0.5752, 0.009607, 0.8229, -7.543e-09, 0.7746, 0.025, 0.7722, 0.03365, 0.8156, 0.4904, 0.8229, 0.4715, 0.8684, 0.4494, 0.8566, 0.4664, 0.8156, 0.4442, 0.5906, 0.4715, 0.6316, 0.4494, 0.6434, 0.4248, 0.6066, -7.543e-09, 0.7746, -4.051e-09, 0.7254, 0.025, 0.7278, 0.025, 0.7722, 0.4715, 0.8684, 0.4442, 0.9094, 0.4248, 0.8934, 0.4494, 0.8566, 0.4715, 0.6316, 0.4904, 0.6771, 0.4664, 0.6844, 0.4494, 0.6434, -4.051e-09, 0.7254, 0.009607, 0.6771, 0.03365, 0.6844, 0.025, 0.7278, 0.4442, 0.9094, 0.4094, 0.9442, 0.3934, 0.9248, 0.4248, 0.8934, 0.4904, 0.6771, 0.5, 0.7254, 0.475, 0.7278, 0.4664, 0.6844, 0.009607, 0.6771, 0.02845, 0.6316, 0.05061, 0.6434, 0.03365, 0.6844, 0.4094, 0.9442, 0.3684, 0.9715, 0.3566, 0.9494, 0.3934, 0.9248, 0.5, 0.7254, 0.5, 0.7746, 0.475, 0.7722, 0.475, 0.7278, 0.02845, 0.6316, 0.05581, 0.5906, 0.07523, 0.6066, 0.05061, 0.6434, 0.3684, 0.9715, 0.3229, 0.9904, 0.3156, 0.9664, 0.3566, 0.9494, 0.05581, 0.5906, 0.09063, 0.5558, 0.1066, 0.5752, 0.07523, 0.6066, 0.3229, 0.9904, 0.2746, 1.0, 0.2722, 0.975, 0.3156, 0.9664, 0.09063, 0.5558, 0.1316, 0.5285, 0.1434, 0.5506, 0.1066, 0.5752, 0.2746, 1.0, 0.2254, 1.0, 0.2278, 0.975, 0.2722, 0.975, 0.1316, 0.5285, 0.1771, 0.5096, 0.1844, 0.5336, 0.1434, 0.5506, 0.2254, 1.0, 0.1771, 0.9904, 0.1844, 0.9664, 0.2278, 0.975, 0.1771, 0.5096, 0.2254, 0.5, 0.2278, 0.525, 0.1844, 0.5336, 0.1771, 0.9904, 0.1316, 0.9715, 0.1434, 0.9494, 0.1844, 0.9664, 0.2254, 0.5, 0.2746, 0.5, 0.2722, 0.525, 0.2278, 0.525, 0.1316, 0.9715, 0.09063, 0.9442, 0.1066, 0.9248, 0.1434, 0.9494, 0.2746, 0.5, 0.3229, 0.5096, 0.3156, 0.5336, 0.2722, 0.525, 0.7906, 0.008647, 0.8316, 0.02561, 0.8684, 0.05023, 0.8998, 0.08157, 0.9244, 0.1184, 0.9414, 0.1594, 0.95, 0.2028, 0.95, 0.2472, 0.9414, 0.2906, 0.9244, 0.3316, 0.8998, 0.3684, 0.8684, 0.3998, 0.8316, 0.4244, 0.7906, 0.4414, 0.7472, 0.45, 0.7028, 0.45, 0.6594, 0.4414, 0.6184, 0.4244, 0.5816, 0.3998, 0.5502, 0.3684, 0.5256, 0.3316, 0.5086, 0.2906, 0.5, 0.2472, 0.5, 0.2028, 0.5086, 0.1594, 0.5256, 0.1184, 0.5502, 0.08157, 0.5816, 0.05023, 0.6184, 0.02561, 0.6594, 0.008647, 0.7028, -9.791e-08, 0.7472, -1.036e-07, 0.6091, 0.5907, 0.5682, 0.5907, 0.5682, 0.5505, 0.6091, 0.5505, 0.8182, 0.5907, 0.7813, 0.5907, 0.7813, 0.5505, 0.8182, 0.5505, 0.7091, 0.7715, 0.6656, 0.7715, 0.6656, 0.7314, 0.7091, 0.7314, 0.5682, 0.5907, 0.5313, 0.5907, 0.5313, 0.5505, 0.5682, 0.5505, 0.7813, 0.5907, 0.7404, 0.5907, 0.7404, 0.5505, 0.7813, 0.5505, 0.6656, 0.7715, 0.6213, 0.7715, 0.6213, 0.7314, 0.6656, 0.7314, 0.5313, 0.5907, 0.5, 0.5907, 0.5, 0.5505, 0.5313, 0.5505, 0.7404, 0.5907, 0.6969, 0.5907, 0.6969, 0.5505, 0.7404, 0.5505, 0.6213, 0.7715, 0.5778, 0.7715, 0.5778, 0.7314, 0.6213, 0.7314, 0.8495, 0.6309, 0.8182, 0.6309, 0.8182, 0.5907, 0.8495, 0.5907, 0.6969, 0.5907, 0.6526, 0.5907, 0.6526, 0.5505, 0.6969, 0.5505, 0.5778, 0.7715, 0.5369, 0.7715, 0.5369, 0.7314, 0.5778, 0.7314, 0.8182, 0.6309, 0.7813, 0.6309, 0.7813, 0.5907, 0.8182, 0.5907, 0.5369, 0.7715, 0.5, 0.7715, 0.5, 0.7314, 0.5369, 0.7314, 0.7813, 0.6309, 0.7404, 0.6309, 0.7404, 0.5907, 0.7813, 0.5907, 0.7869, 0.8117, 0.75, 0.8117, 0.75, 0.7715, 0.7869, 0.7715, 0.7404, 0.6309, 0.6969, 0.6309, 0.6969, 0.5907, 0.7404, 0.5907, 0.75, 0.8117, 0.7091, 0.8117, 0.7091, 0.7715, 0.75, 0.7715, 0.6969, 0.6309, 0.6526, 0.6309, 0.6526, 0.5907, 0.6969, 0.5907, 0.7091, 0.8117, 0.6656, 0.8117, 0.6656, 0.7715, 0.7091, 0.7715, 0.6526, 0.6309, 0.6091, 0.6309, 0.6091, 0.5907, 0.6526, 0.5907, 0.6656, 0.8117, 0.6213, 0.8117, 0.6213, 0.7715, 0.6656, 0.7715, 0.6091, 0.6309, 0.5682, 0.6309, 0.5682, 0.5907, 0.6091, 0.5907, 0.6213, 0.8117, 0.5778, 0.8117, 0.5778, 0.7715, 0.6213, 0.7715, 0.5682, 0.6309, 0.5313, 0.6309, 0.5313, 0.5907, 0.5682, 0.5907, 0.5778, 0.8117, 0.5369, 0.8117, 0.5369, 0.7715, 0.5778, 0.7715, 0.5313, 0.6309, 0.5, 0.6309, 0.5, 0.5907, 0.5313, 0.5907, 0.5369, 0.8117, 0.5, 0.8117, 0.5, 0.7715, 0.5369, 0.7715, 0.7869, 0.7715, 0.75, 0.7715, 0.75, 0.7314, 0.7869, 0.7314, 0.6526, 0.5907, 0.6091, 0.5907, 0.6091, 0.5505, 0.6526, 0.5505, 0.8495, 0.5907, 0.8182, 0.5907, 0.8182, 0.5505, 0.8495, 0.5505])
me_c_rculo_001.materials.append(mat_acg_plastic010_1k_jpg)
me_c_rculo_001.update()
me_c_rculo_002 = bpy.data.meshes.new('Círculo.002')
me_c_rculo_002.from_pydata([(4.843e-08, 5.0, 0.0), (-0.9755, 4.904, 0.0), (-1.913, 4.619, 0.0), (-2.778, 4.157, 0.0), (-3.536, 3.536, 0.0), (-4.157, 2.778, 0.0), (-4.619, 1.913, 0.0), (-4.904, 0.9755, 0.0), (-5.0, -5.96e-08, 0.0), (-4.904, -0.9755, 0.0), (-4.619, -1.913, 0.0), (-4.157, -2.778, 0.0), (-3.536, -3.536, 0.0), (-2.778, -4.157, 0.0), (-1.913, -4.619, 0.0), (-0.9755, -4.904, 0.0), (4.843e-08, -5.0, 0.0), (0.9755, -4.904, 0.0), (1.913, -4.619, 0.0), (2.778, -4.157, 0.0), (3.536, -3.536, 0.0), (4.157, -2.778, 0.0), (4.619, -1.913, 0.0), (4.904, -0.9755, 0.0), (5.0, -5.96e-08, 0.0), (4.904, 0.9755, 0.0), (4.619, 1.913, 0.0), (4.157, 2.778, 0.0), (3.536, 3.536, 0.0), (2.778, 4.157, 0.0), (1.913, 4.619, 0.0), (0.9755, 4.904, 0.0), (4.843e-08, 5.0, 1.0), (-0.9755, 4.904, 1.0), (-1.913, 4.619, 1.0), (-2.778, 4.157, 1.0), (-3.536, 3.536, 1.0), (-4.619, 1.913, 1.0), (-4.904, 0.9755, 1.0), (-5.0, -5.96e-08, 1.0), (-4.904, -0.9755, 1.0), (-4.619, -1.913, 1.0), (-4.157, -2.778, 1.0), (-3.536, -3.536, 1.0), (-2.778, -4.157, 1.0), (-1.913, -4.619, 1.0), (-0.9755, -4.904, 1.0), (4.843e-08, -5.0, 1.0), (0.9755, -4.904, 1.0), (1.913, -4.619, 1.0), (2.778, -4.157, 1.0), (3.536, -3.536, 1.0), (4.157, -2.778, 1.0), (4.619, -1.913, 1.0), (4.904, -0.9755, 1.0), (5.0, -5.96e-08, 1.0), (4.904, 0.9755, 1.0), (4.619, 1.913, 1.0), (4.157, 2.778, 1.0), (3.536, 3.536, 1.0), (2.778, 4.157, 1.0), (1.913, 4.619, 1.0), (0.9755, 4.904, 1.0), (4.582e-08, 4.5, 1.0), (-0.8779, 4.414, 1.0), (-1.722, 4.157, 1.0), (-2.5, 3.742, 1.0), (-3.182, 3.182, 1.0), (-3.742, 2.5, 1.0), (-4.157, 1.722, 1.0), (-4.414, 0.8779, 1.0), (-4.5, -6.258e-08, 1.0), (-4.414, -0.8779, 1.0), (-4.157, -1.722, 1.0), (-3.742, -2.5, 1.0), (-3.182, -3.182, 1.0), (-2.5, -3.742, 1.0), (-1.722, -4.157, 1.0), (-0.8779, -4.414, 1.0), (4.582e-08, -4.5, 1.0), (0.8779, -4.414, 1.0), (1.722, -4.157, 1.0), (2.5, -3.742, 1.0), (3.182, -3.182, 1.0), (3.742, -2.5, 1.0), (4.157, -1.722, 1.0), (4.414, -0.8779, 1.0), (4.5, -6.258e-08, 1.0), (4.414, 0.8779, 1.0), (4.157, 1.722, 1.0), (3.742, 2.5, 1.0), (3.182, 3.182, 1.0), (2.5, 3.742, 1.0), (1.722, 4.157, 1.0), (0.8779, 4.414, 1.0), (3.828e-08, 4.5, 0.2), (-0.8779, 4.414, 0.2), (-1.722, 4.157, 0.2), (-2.5, 3.742, 0.2), (-3.182, 3.182, 0.2), (-3.742, 2.5, 0.2), (-4.157, 1.722, 0.2), (-4.414, 0.8779, 0.2), (-4.5, -6.258e-08, 0.2), (-4.414, -0.8779, 0.2), (-4.157, -1.722, 0.2), (-3.742, -2.5, 0.2), (-3.182, -3.182, 0.2), (-2.5, -3.742, 0.2), (-1.722, -4.157, 0.2), (-0.8779, -4.414, 0.2), (3.828e-08, -4.5, 0.2), (0.8779, -4.414, 0.2), (1.722, -4.157, 0.2), (2.5, -3.742, 0.2), (3.182, -3.182, 0.2), (3.742, -2.5, 0.2), (4.157, -1.722, 0.2), (4.414, -0.8779, 0.2), (4.5, -6.258e-08, 0.2), (4.414, 0.8779, 0.2), (4.157, 1.722, 0.2), (3.742, 2.5, 0.2), (3.182, 3.182, 0.2), (2.5, 3.742, 0.2), (1.722, 4.157, 0.2), (0.8779, 4.414, 0.2), (-11.19, 2.6, 2.98e-08), (-12.08, 3.433, 2.98e-08), (-10.52, 1.712, 2.98e-08), (-10.01, 0.8031, 2.98e-08), (-9.87, -0.09097, 2.98e-08), (-11.19, 2.6, 0.9), (-12.08, 3.433, 0.9), (-10.52, 1.712, 0.9), (-10.01, 0.8031, 0.9), (-9.87, -0.09097, 0.9), (-4.915, 0.9752, 1.597), (-4.631, 1.913, 1.597), (-5.011, -0.0002496, 1.597), (-10.02, 0.8029, 1.497), (-10.53, 1.711, 1.497), (-9.881, -0.09122, 1.497), (-5.139, 0.9674, 1.593), (-4.879, 1.824, 1.593), (-5.227, 0.07644, 1.593), (-9.806, 0.81, 1.502), (-10.27, 1.64, 1.502), (-9.675, -0.006657, 1.502), (-5.139, 0.9674, 0.793), (-4.879, 1.824, 0.793), (-5.227, 0.07644, 0.793), (-9.806, 0.81, 0.7016), (-10.27, 1.64, 0.7016), (-9.675, -0.006657, 0.7016), (-3.539, 3.635, 0.0), (-3.539, 3.635, 1.0), (-12.08, 3.533, 2.98e-08), (-12.08, 3.533, 0.9), (-12.08, 3.433, 1.027), (-3.537, 3.536, 1.127), (-12.08, 3.533, 1.027), (-3.541, 3.635, 1.127), (-4.158, 2.778, 1.123), (-3.536, 3.535, 1.123), (-4.62, 1.913, 1.123), (-3.742, 2.5, 1.123), (-3.183, 3.182, 1.123), (-4.158, 1.722, 1.123), (-11.19, 2.6, 1.023), (-12.08, 3.433, 1.023), (-10.52, 1.712, 1.023)], [], [(1, 0, 31, 30, 29, 28, 27, 26, 25, 24, 23, 22, 21, 20, 19, 18, 17, 16, 15, 14, 13, 12, 11, 10, 9, 8, 7, 6, 5, 4, 3, 2), (42, 43, 75, 74), (3, 4, 36, 35), (30, 31, 62, 61), (17, 18, 49, 48), (7, 8, 131, 130), (31, 0, 32, 62), (18, 19, 50, 49), (133, 132, 169, 170), (19, 20, 51, 50), (36, 4, 155, 156), (20, 21, 52, 51), (6, 7, 130, 129), (21, 22, 53, 52), (8, 9, 40, 39), (22, 23, 54, 53), (9, 10, 41, 40), (23, 24, 55, 54), (10, 11, 42, 41), (24, 25, 56, 55), (11, 12, 43, 42), (25, 26, 57, 56), (12, 13, 44, 43), (26, 27, 58, 57), (13, 14, 45, 44), (0, 1, 33, 32), (27, 28, 59, 58), (14, 15, 46, 45), (1, 2, 34, 33), (28, 29, 60, 59), (15, 16, 47, 46), (2, 3, 35, 34), (29, 30, 61, 60), (16, 17, 48, 47), (77, 78, 110, 109), (56, 57, 89, 88), (43, 44, 76, 75), (57, 58, 90, 89), (44, 45, 77, 76), (32, 33, 64, 63), (58, 59, 91, 90), (45, 46, 78, 77), (33, 34, 65, 64), (59, 60, 92, 91), (46, 47, 79, 78), (34, 35, 66, 65), (60, 61, 93, 92), (47, 48, 80, 79), (35, 36, 67, 66), (61, 62, 94, 93), (48, 49, 81, 80), (68, 67, 167, 166), (62, 32, 63, 94), (49, 50, 82, 81), (36, 133, 170, 164), (50, 51, 83, 82), (37, 38, 70, 69), (51, 52, 84, 83), (38, 39, 71, 70), (52, 53, 85, 84), (39, 40, 72, 71), (53, 54, 86, 85), (40, 41, 73, 72), (54, 55, 87, 86), (41, 42, 74, 73), (55, 56, 88, 87), (96, 97, 98, 99, 100, 101, 102, 103, 104, 105, 106, 107, 108, 109, 110, 111, 112, 113, 114, 115, 116, 117, 118, 119, 120, 121, 122, 123, 124, 125, 126, 95), (64, 65, 97, 96), (91, 92, 124, 123), (78, 79, 111, 110), (65, 66, 98, 97), (92, 93, 125, 124), (79, 80, 112, 111), (66, 67, 99, 98), (93, 94, 126, 125), (80, 81, 113, 112), (67, 68, 100, 99), (94, 63, 95, 126), (81, 82, 114, 113), (68, 69, 101, 100), (82, 83, 115, 114), (69, 70, 102, 101), (83, 84, 116, 115), (70, 71, 103, 102), (84, 85, 117, 116), (71, 72, 104, 103), (85, 86, 118, 117), (72, 73, 105, 104), (86, 87, 119, 118), (73, 74, 106, 105), (87, 88, 120, 119), (74, 75, 107, 106), (88, 89, 121, 120), (75, 76, 108, 107), (89, 90, 122, 121), (76, 77, 109, 108), (63, 64, 96, 95), (90, 91, 123, 122), (4, 5, 127, 128), (39, 38, 137, 139), (134, 135, 140, 141), (5, 6, 129, 127), (134, 37, 165, 171), (8, 39, 136, 131), (128, 127, 129, 130, 131, 136, 135, 134, 132, 133), (132, 127, 128, 133), (134, 129, 127, 132), (135, 130, 129, 134), (136, 131, 130, 135), (142, 139, 145, 148), (144, 147, 153, 150), (135, 136, 142, 140), (136, 39, 139, 142), (37, 134, 141, 138), (38, 37, 138, 137), (138, 141, 147, 144), (141, 140, 146, 147), (137, 138, 144, 143), (140, 142, 148, 146), (139, 137, 143, 145), (150, 153, 152, 154, 151, 149), (147, 146, 152, 153), (148, 145, 151, 154), (143, 144, 150, 149), (146, 148, 154, 152), (145, 143, 149, 151), (156, 155, 157, 158), (36, 156, 162, 160), (128, 133, 158, 157), (4, 128, 157, 155), (159, 160, 162, 161), (156, 158, 161, 162), (133, 36, 160, 159), (158, 133, 159, 161), (165, 163, 169, 171), (164, 163, 166, 167), (163, 165, 168, 166), (163, 164, 170, 169), (69, 68, 166, 168), (67, 36, 164, 167), (132, 134, 171, 169), (37, 69, 168, 165)])
me_c_rculo_002.polygons.foreach_set('use_smooth', [True] * 142)
_uv = me_c_rculo_002.uv_layers.new(name='MapaUV')
_uv.uv.foreach_set('vector', [0.364, 0.4087, 0.3631, 0.4445, 0.3553, 0.4794, 0.3408, 0.5121, 0.3202, 0.5413, 0.2943, 0.566, 0.264, 0.5851, 0.2307, 0.598, 0.1954, 0.6041, 0.1596, 0.6032, 0.1247, 0.5954, 0.09203, 0.5809, 0.06279, 0.5603, 0.03812, 0.5344, 0.01898, 0.5041, 0.006113, 0.4708, -1.923e-08, 0.4355, 0.0008814, 0.3997, 0.008723, 0.3648, 0.02322, 0.3321, 0.04383, 0.3029, 0.06974, 0.2782, 0.09996, 0.2591, 0.1333, 0.2462, 0.1686, 0.2401, 0.2044, 0.241, 0.2393, 0.2488, 0.272, 0.2633, 0.3012, 0.2839, 0.3259, 0.3098, 0.345, 0.3401, 0.3579, 0.3734, 0.6316, 0.3426, 0.5986, 0.3562, 0.5933, 0.3388, 0.623, 0.3265, 0.8016, 0.5935, 0.8016, 0.6213, 0.7651, 0.6213, 0.7651, 0.5935, 0.8016, 0.4222, 0.8016, 0.4564, 0.7651, 0.4564, 0.7651, 0.4222, 0.8095, 0.168, 0.8095, 0.2014, 0.773, 0.2014, 0.773, 0.168, 0.2393, 0.2488, 0.2044, 0.241, 0.2228, 0.06418, 0.2559, 0.06298, 0.8016, 0.4564, 0.8016, 0.492, 0.7651, 0.492, 0.7651, 0.4564, 0.8095, 0.2014, 0.8095, 0.2315, 0.773, 0.2315, 0.773, 0.2014, 0.3586, 0.6389, 0.3586, 0.6041, 0.363, 0.6041, 0.363, 0.6389, 0.8095, 0.2315, 0.8095, 0.2573, 0.773, 0.2573, 0.773, 0.2315, 0.3585, 0.6087, 0.3585, 0.6452, 0.3549, 0.6452, 0.3549, 0.6087, 0.8017, 0.6204, 0.8017, 0.5909, 0.8382, 0.5909, 0.8382, 0.6204, 0.272, 0.2633, 0.2393, 0.2488, 0.2559, 0.06298, 0.291, 0.04881, 0.8017, 0.5909, 0.8016, 0.558, 0.8381, 0.558, 0.8382, 0.5909, 0.8709, 0.7812, 0.8709, 0.8167, 0.8344, 0.8167, 0.8344, 0.7812, 0.8016, 0.558, 0.8016, 0.523, 0.8381, 0.523, 0.8381, 0.558, 0.8709, 0.8167, 0.8709, 0.8508, 0.8344, 0.8508, 0.8344, 0.8167, 0.8016, 0.523, 0.8016, 0.4872, 0.8381, 0.4872, 0.8381, 0.523, 0.8709, 0.8508, 0.871, 0.882, 0.8345, 0.882, 0.8344, 0.8508, 0.8016, 0.4872, 0.8016, 0.452, 0.8381, 0.452, 0.8381, 0.4872, 0.871, 0.882, 0.871, 0.9091, 0.8346, 0.9091, 0.8345, 0.882, 0.8016, 0.452, 0.8016, 0.4188, 0.8381, 0.4188, 0.8381, 0.452, 0.8095, -5.758e-10, 0.8095, 0.02933, 0.773, 0.02933, 0.773, 1.02e-09, 0.8016, 0.4188, 0.8017, 0.3888, 0.8382, 0.3888, 0.8381, 0.4188, 0.8095, 0.02933, 0.8095, 0.0621, 0.773, 0.0621, 0.773, 0.02933, 0.8016, 0.492, 0.8016, 0.5276, 0.7651, 0.5276, 0.7651, 0.492, 0.8017, 0.3888, 0.8018, 0.3632, 0.8383, 0.3632, 0.8382, 0.3888, 0.8095, 0.0621, 0.8095, 0.09704, 0.773, 0.09704, 0.773, 0.0621, 0.8016, 0.5276, 0.8016, 0.5619, 0.7651, 0.5619, 0.7651, 0.5276, 0.8016, 0.3632, 0.8016, 0.3908, 0.7651, 0.3908, 0.7651, 0.3632, 0.8095, 0.09704, 0.8095, 0.1328, 0.773, 0.1328, 0.773, 0.09704, 0.8016, 0.5619, 0.8016, 0.5935, 0.7651, 0.5935, 0.7651, 0.5619, 0.8016, 0.3908, 0.8016, 0.4222, 0.7651, 0.4222, 0.7651, 0.3908, 0.8095, 0.1328, 0.8095, 0.168, 0.773, 0.168, 0.773, 0.1328, 0.2115, 0.6572, 0.2115, 0.688, 0.1823, 0.688, 0.1823, 0.6572, 0.4045, 0.06584, 0.4298, 0.04054, 0.4414, 0.05465, 0.4187, 0.07742, 0.5986, 0.3562, 0.5635, 0.3632, 0.5617, 0.3451, 0.5933, 0.3388, 0.4298, 0.04054, 0.4596, 0.02067, 0.4682, 0.03676, 0.4414, 0.05465, 0.5635, 0.3632, 0.5277, 0.3632, 0.5295, 0.3451, 0.5617, 0.3451, 0.6316, 0.02067, 0.6614, 0.04054, 0.6498, 0.05465, 0.623, 0.03676, 0.4596, 0.02067, 0.4926, 0.006979, 0.4979, 0.02444, 0.4682, 0.03676, 0.5277, 0.3632, 0.4926, 0.3562, 0.4979, 0.3388, 0.5295, 0.3451, 0.6614, 0.04054, 0.6867, 0.06584, 0.6726, 0.07742, 0.6498, 0.05465, 0.4926, 0.006979, 0.5277, -1.425e-08, 0.5295, 0.01816, 0.4979, 0.02444, 0.4926, 0.3562, 0.4596, 0.3426, 0.4682, 0.3265, 0.4979, 0.3388, 0.6867, 0.06584, 0.7066, 0.09559, 0.6905, 0.1042, 0.6726, 0.07742, 0.5277, -1.425e-08, 0.5635, -1.462e-08, 0.5617, 0.01816, 0.5295, 0.01816, 0.4596, 0.3426, 0.4298, 0.3227, 0.4414, 0.3086, 0.4682, 0.3265, 0.7066, 0.09559, 0.7202, 0.1286, 0.7028, 0.1339, 0.6905, 0.1042, 0.5635, -1.462e-08, 0.5986, 0.006979, 0.5933, 0.02444, 0.5617, 0.01816, 0.4298, 0.3227, 0.4045, 0.2974, 0.4186, 0.2858, 0.4414, 0.3086, 0.2702, 0.6307, 0.2701, 0.6041, 0.2746, 0.6041, 0.2747, 0.6307, 0.5986, 0.006979, 0.6316, 0.02067, 0.623, 0.03676, 0.5933, 0.02444, 0.4045, 0.2974, 0.3847, 0.2676, 0.4008, 0.259, 0.4186, 0.2858, 0.7317, 0.01285, 0.7318, 0.3246, 0.7274, 0.3246, 0.7272, 0.01283, 0.3847, 0.2676, 0.371, 0.2346, 0.3884, 0.2293, 0.4008, 0.259, 0.7272, 0.1995, 0.7202, 0.2346, 0.7028, 0.2293, 0.7091, 0.1977, 0.371, 0.2346, 0.364, 0.1995, 0.3822, 0.1977, 0.3884, 0.2293, 0.7202, 0.2346, 0.7066, 0.2676, 0.6905, 0.259, 0.7028, 0.2293, 0.364, 0.1995, 0.364, 0.1637, 0.3822, 0.1655, 0.3822, 0.1977, 0.7066, 0.2676, 0.6867, 0.2974, 0.6726, 0.2858, 0.6905, 0.259, 0.364, 0.1637, 0.371, 0.1286, 0.3884, 0.1339, 0.3822, 0.1655, 0.6867, 0.2974, 0.6614, 0.3227, 0.6498, 0.3086, 0.6726, 0.2858, 0.371, 0.1286, 0.3847, 0.09559, 0.4008, 0.1042, 0.3884, 0.1339, 0.6614, 0.3227, 0.6316, 0.3426, 0.623, 0.3265, 0.6498, 0.3086, 0.3847, 0.09559, 0.4045, 0.06584, 0.4187, 0.07742, 0.4008, 0.1042, 0.5114, 0.6901, 0.4798, 0.6838, 0.45, 0.6715, 0.4233, 0.6536, 0.4005, 0.6309, 0.3826, 0.6041, 0.3703, 0.5744, 0.364, 0.5428, 0.364, 0.5106, 0.3703, 0.479, 0.3826, 0.4493, 0.4005, 0.4225, 0.4233, 0.3997, 0.45, 0.3818, 0.4798, 0.3695, 0.5114, 0.3632, 0.5435, 0.3632, 0.5751, 0.3695, 0.6049, 0.3818, 0.6316, 0.3997, 0.6544, 0.4225, 0.6723, 0.4493, 0.6846, 0.479, 0.6909, 0.5106, 0.6909, 0.5428, 0.6846, 0.5744, 0.6723, 0.6041, 0.6544, 0.6309, 0.6316, 0.6536, 0.6049, 0.6715, 0.5751, 0.6838, 0.5435, 0.6901, 0.2747, 0.6845, 0.2747, 0.6545, 0.3039, 0.6545, 0.3039, 0.6845, 0.2747, 0.8357, 0.2747, 0.8093, 0.3039, 0.8093, 0.3039, 0.8357, 0.2115, 0.688, 0.2115, 0.72, 0.1823, 0.72, 0.1823, 0.688, 0.2747, 0.6545, 0.2747, 0.6273, 0.3039, 0.6273, 0.3039, 0.6545, 0.2747, 0.8093, 0.2747, 0.7798, 0.3039, 0.7798, 0.3039, 0.8093, 0.2115, 0.72, 0.2115, 0.752, 0.1823, 0.752, 0.1823, 0.72, 0.2747, 0.6273, 0.2747, 0.6041, 0.3039, 0.6041, 0.3039, 0.6273, 0.2747, 0.7798, 0.2747, 0.7483, 0.3039, 0.7483, 0.3039, 0.7798, 0.2115, 0.752, 0.2115, 0.7829, 0.1823, 0.7829, 0.1823, 0.752, 0.2701, 0.6041, 0.2702, 0.6307, 0.241, 0.6307, 0.2409, 0.6041, 0.2747, 0.7483, 0.2747, 0.7162, 0.3039, 0.7162, 0.3039, 0.7483, 0.2115, 0.7829, 0.2115, 0.8114, 0.1823, 0.8114, 0.1823, 0.7829, 0.2702, 0.6307, 0.2702, 0.6602, 0.241, 0.6602, 0.241, 0.6307, 0.2115, 0.8114, 0.2115, 0.8364, 0.1823, 0.8364, 0.1823, 0.8114, 0.2702, 0.6602, 0.2703, 0.6917, 0.2411, 0.6917, 0.241, 0.6602, 0.2116, 0.8363, 0.2116, 0.811, 0.2408, 0.811, 0.2408, 0.8363, 0.2703, 0.6917, 0.2703, 0.7239, 0.2411, 0.7239, 0.2411, 0.6917, 0.2116, 0.811, 0.2116, 0.7823, 0.2408, 0.7823, 0.2408, 0.811, 0.2703, 0.7239, 0.2702, 0.7556, 0.241, 0.7556, 0.2411, 0.7239, 0.2116, 0.7823, 0.2117, 0.7513, 0.2409, 0.7513, 0.2408, 0.7823, 0.2702, 0.7556, 0.2702, 0.7855, 0.241, 0.7855, 0.241, 0.7556, 0.2117, 0.7513, 0.2117, 0.7192, 0.2409, 0.7192, 0.2409, 0.7513, 0.2702, 0.7855, 0.2701, 0.8125, 0.2409, 0.8125, 0.241, 0.7855, 0.2117, 0.7192, 0.2117, 0.6873, 0.2409, 0.6873, 0.2409, 0.7192, 0.2701, 0.8125, 0.2701, 0.8355, 0.2409, 0.8355, 0.2409, 0.8125, 0.2117, 0.6873, 0.2116, 0.6567, 0.2408, 0.6567, 0.2409, 0.6873, 0.2115, 0.6041, 0.2115, 0.6289, 0.1823, 0.6289, 0.1823, 0.6041, 0.2116, 0.6567, 0.2116, 0.6286, 0.2408, 0.6286, 0.2408, 0.6567, 0.2115, 0.6289, 0.2115, 0.6572, 0.1823, 0.6572, 0.1823, 0.6289, 0.2747, 0.7162, 0.2747, 0.6845, 0.3039, 0.6845, 0.3039, 0.7162, 0.2116, 0.6286, 0.2115, 0.6041, 0.2407, 0.6041, 0.2408, 0.6286, 0.3259, 0.3098, 0.3012, 0.2839, 0.3262, 0.02852, 0.3604, 1.193e-08, 0.6888, 0.8186, 0.6888, 0.8544, 0.667, 0.8543, 0.667, 0.8186, 0.8601, 0.4285, 0.8601, 0.4613, 0.8383, 0.4613, 0.8383, 0.4286, 0.3012, 0.2839, 0.272, 0.2633, 0.291, 0.04881, 0.3262, 0.02852, 0.8277, 0.2314, 0.828, 0.01739, 0.8325, 0.01735, 0.8322, 0.2314, 0.5456, 0.6904, 0.5821, 0.6901, 0.5798, 0.8671, 0.547, 0.8673, 0.8928, 0.3669, 0.8929, 0.3966, 0.8929, 0.4285, 0.893, 0.4613, 0.893, 0.4938, 0.8602, 0.4938, 0.8601, 0.4613, 0.8601, 0.4285, 0.86, 0.3966, 0.8599, 0.3669, 0.2147, 0.8364, 0.2147, 0.8692, 0.1823, 0.8692, 0.1823, 0.8364, 0.3586, 0.8303, 0.3257, 0.8304, 0.3258, 0.8002, 0.3586, 0.8001, 0.3586, 0.8618, 0.3257, 0.8618, 0.3257, 0.8304, 0.3586, 0.8303, 0.3586, 0.8938, 0.3258, 0.8939, 0.3257, 0.8618, 0.3586, 0.8618, 0.7678, 0.8153, 0.7651, 0.6376, 0.7681, 0.6453, 0.7707, 0.8077, 0.3549, 0.6041, 0.3549, 0.7996, 0.3257, 0.8001, 0.3257, 0.6046, 0.8601, 0.4613, 0.8602, 0.4938, 0.8384, 0.4939, 0.8383, 0.4613, 0.5798, 0.8671, 0.5821, 0.6901, 0.6039, 0.6904, 0.6016, 0.8673, 0.3257, 0.6041, 0.3257, 0.8194, 0.3039, 0.8195, 0.3039, 0.6041, 0.6888, 0.8544, 0.6888, 0.8894, 0.667, 0.8893, 0.667, 0.8543, 0.8344, 0.6213, 0.8344, 0.8367, 0.8315, 0.8272, 0.8315, 0.6305, 0.8344, 0.8367, 0.8006, 0.8195, 0.8006, 0.8115, 0.8315, 0.8272, 0.8005, 0.6329, 0.8344, 0.6213, 0.8315, 0.6305, 0.8005, 0.641, 0.8006, 0.8195, 0.7678, 0.8153, 0.7707, 0.8077, 0.8006, 0.8115, 0.7651, 0.6376, 0.8005, 0.6329, 0.8005, 0.641, 0.7681, 0.6453, 0.7542, 0.6877, 0.7542, 0.8845, 0.7234, 0.8687, 0.6934, 0.865, 0.6909, 0.7026, 0.7233, 0.6983, 0.304, 0.8357, 0.3039, 0.8644, 0.2747, 0.8644, 0.2748, 0.8357, 0.6039, 0.8525, 0.6039, 0.6901, 0.6331, 0.6907, 0.6331, 0.8531, 0.2701, 0.8681, 0.2701, 0.8996, 0.2409, 0.8996, 0.2409, 0.8681, 0.3039, 0.8644, 0.3039, 0.8937, 0.2747, 0.8937, 0.2747, 0.8644, 0.2701, 0.8355, 0.2701, 0.8681, 0.2409, 0.8681, 0.2409, 0.8355, 0.7365, 2.002e-08, 0.773, 1.842e-08, 0.773, 0.3117, 0.7401, 0.3117, 0.3585, 0.6087, 0.3549, 0.6087, 0.3549, 0.6041, 0.3586, 0.6041, 0.8928, 0.3669, 0.8599, 0.3669, 0.8599, 0.3632, 0.8928, 0.3632, 0.3259, 0.3098, 0.3604, 1.193e-08, 0.364, 0.000309, 0.3295, 0.3102, 0.7568, 0.675, 0.7568, 0.3632, 0.7605, 0.3633, 0.7605, 0.6751, 0.7365, 2.002e-08, 0.7401, 0.3117, 0.7355, 0.3118, 0.7318, 5.415e-05, 0.7605, 0.6737, 0.7605, 0.3632, 0.7651, 0.3632, 0.7651, 0.6737, 0.8599, 0.3632, 0.8599, 0.3669, 0.8553, 0.3669, 0.8553, 0.3632, 0.6981, 0.4162, 0.7294, 0.399, 0.726, 0.6556, 0.6933, 0.6316, 0.7568, 0.376, 0.7294, 0.399, 0.7191, 0.3839, 0.7438, 0.3632, 0.7294, 0.399, 0.6981, 0.4162, 0.6909, 0.3995, 0.7191, 0.3839, 0.7294, 0.399, 0.7568, 0.376, 0.7568, 0.6877, 0.726, 0.6556, 0.2702, 0.6602, 0.2702, 0.6307, 0.2747, 0.6307, 0.2747, 0.6602, 0.7318, 1.877e-05, 0.7317, 0.01285, 0.7272, 0.01283, 0.7274, 5.932e-09, 0.86, 0.3966, 0.8601, 0.4285, 0.8556, 0.4285, 0.8555, 0.3966, 0.828, 0.01739, 0.8277, 3.919e-05, 0.8322, 2.726e-09, 0.8325, 0.01735])
me_c_rculo_002.materials.append(mat_acg_pavingstones131_1k_jpg)
me_c_rculo_002.update()
me_c_rculo_003 = bpy.data.meshes.new('Círculo.003')
me_c_rculo_003.from_pydata([(2.421e-08, 2.5, 0.375), (-0.4877, 2.452, 0.375), (-0.9567, 2.31, 0.375), (-1.389, 2.079, 0.375), (-1.768, 1.768, 0.375), (-2.079, 1.389, 0.375), (-2.31, 0.9567, 0.375), (-2.452, 0.4877, 0.375), (-2.5, -7.078e-08, 0.375), (-2.452, -0.4877, 0.375), (-2.31, -0.9567, 0.375), (-2.079, -1.389, 0.375), (-1.768, -1.768, 0.375), (-1.389, -2.079, 0.375), (-0.9567, -2.31, 0.375), (-0.4877, -2.452, 0.375), (2.421e-08, -2.5, 0.375), (0.4877, -2.452, 0.375), (0.9567, -2.31, 0.375), (1.389, -2.079, 0.375), (1.768, -1.768, 0.375), (2.079, -1.389, 0.375), (2.31, -0.9567, 0.375), (2.452, -0.4877, 0.375), (2.5, -7.078e-08, 0.375), (2.452, 0.4877, 0.375), (2.31, 0.9567, 0.375), (2.079, 1.389, 0.375), (1.768, 1.768, 0.375), (1.389, 2.079, 0.375), (0.9567, 2.31, 0.375), (0.4877, 2.452, 0.375), (2.421e-08, 2.5, 0.875), (-0.4877, 2.452, 0.875), (-0.9567, 2.31, 0.875), (-1.389, 2.079, 0.875), (-1.768, 1.768, 0.875), (-2.079, 1.389, 0.875), (-2.31, 0.9567, 0.875), (-2.452, 0.4877, 0.875), (-2.5, -7.078e-08, 0.875), (-2.452, -0.4877, 0.875), (-2.31, -0.9567, 0.875), (-2.079, -1.389, 0.875), (-1.768, -1.768, 0.875), (-1.389, -2.079, 0.875), (-0.9567, -2.31, 0.875), (-0.4877, -2.452, 0.875), (2.421e-08, -2.5, 0.875), (0.4877, -2.452, 0.875), (0.9567, -2.31, 0.875), (1.389, -2.079, 0.875), (1.768, -1.768, 0.875), (2.079, -1.389, 0.875), (2.31, -0.9567, 0.875), (2.452, -0.4877, 0.875), (2.5, -7.078e-08, 0.875), (2.452, 0.4877, 0.875), (2.31, 0.9567, 0.875), (2.079, 1.389, 0.875), (1.768, 1.768, 0.875), (1.389, 2.079, 0.875), (0.9567, 2.31, 0.875), (0.4877, 2.452, 0.875), (2.291e-08, 2.25, 0.875), (-0.439, 2.207, 0.875), (-0.861, 2.079, 0.875), (-1.25, 1.871, 0.875), (-1.591, 1.591, 0.875), (-1.871, 1.25, 0.875), (-2.079, 0.861, 0.875), (-2.207, 0.439, 0.875), (-2.25, -7.227e-08, 0.875), (-2.207, -0.439, 0.875), (-2.079, -0.861, 0.875), (-1.871, -1.25, 0.875), (-1.591, -1.591, 0.875), (-1.25, -1.871, 0.875), (-0.861, -2.079, 0.875), (-0.439, -2.207, 0.875), (2.291e-08, -2.25, 0.875), (0.439, -2.207, 0.875), (0.861, -2.079, 0.875), (1.25, -1.871, 0.875), (1.591, -1.591, 0.875), (1.871, -1.25, 0.875), (2.079, -0.861, 0.875), (2.207, -0.439, 0.875), (2.25, -7.227e-08, 0.875), (2.207, 0.439, 0.875), (2.079, 0.861, 0.875), (1.871, 1.25, 0.875), (1.591, 1.591, 0.875), (1.25, 1.871, 0.875), (0.861, 2.079, 0.875), (0.439, 2.207, 0.875), (1.914e-08, 2.25, 0.475), (-0.439, 2.207, 0.475), (-0.861, 2.079, 0.475), (-1.25, 1.871, 0.475), (-1.591, 1.591, 0.475), (-1.871, 1.25, 0.475), (-2.079, 0.861, 0.475), (-2.207, 0.439, 0.475), (-2.25, -7.227e-08, 0.475), (-2.207, -0.439, 0.475), (-2.079, -0.861, 0.475), (-1.871, -1.25, 0.475), (-1.591, -1.591, 0.475), (-1.25, -1.871, 0.475), (-0.861, -2.079, 0.475), (-0.439, -2.207, 0.475), (1.914e-08, -2.25, 0.475), (0.439, -2.207, 0.475), (0.861, -2.079, 0.475), (1.25, -1.871, 0.475), (1.591, -1.591, 0.475), (1.871, -1.25, 0.475), (2.079, -0.861, 0.475), (2.207, -0.439, 0.475), (2.25, -7.227e-08, 0.475), (2.207, 0.439, 0.475), (2.079, 0.861, 0.475), (1.871, 1.25, 0.475), (1.591, 1.591, 0.475), (1.25, 1.871, 0.475), (0.861, 2.079, 0.475), (0.439, 2.207, 0.475), (0.3745, -5.524, 0.375), (-0.05771, -5.293, 0.375), (0.8435, -5.666, 0.375), (1.331, -5.714, 0.375), (1.819, -5.666, 0.375), (2.288, -5.524, 0.375), (2.72, -5.293, 0.375), (3.099, -4.982, 0.375), (3.41, -4.603, 0.375), (3.641, -4.171, 0.375), (3.783, -3.702, 0.375), (0.3745, -5.524, 0.875), (-0.05771, -5.293, 0.875), (0.8435, -5.666, 0.875), (1.331, -5.714, 0.875), (1.819, -5.666, 0.875), (2.288, -5.524, 0.875), (2.72, -5.293, 0.875), (3.099, -4.982, 0.875), (3.41, -4.603, 0.875), (3.641, -4.171, 0.875), (3.783, -3.702, 0.875), (-0.7034, -2.435, 0.875), (-1.09, -2.228, 0.875), (-0.2838, -2.562, 0.875), (0.1525, -2.605, 0.875), (0.5889, -2.562, 0.875), (1.008, -2.435, 0.875), (1.395, -2.228, 0.875), (1.734, -1.95, 0.875), (2.012, -1.611, 0.875), (2.219, -1.224, 0.875), (2.346, -0.8046, 0.875), (0.1009, -5.103, 0.875), (0.4876, -5.31, 0.875), (0.9072, -5.437, 0.875), (1.344, -5.48, 0.875), (1.78, -5.437, 0.875), (2.199, -5.31, 0.875), (2.586, -5.103, 0.875), (2.925, -4.825, 0.875), (3.203, -4.486, 0.875), (3.41, -4.1, 0.875), (3.537, -3.68, 0.875), (2.012, -1.611, 0.4462), (1.734, -1.95, 0.4462), (1.395, -2.228, 0.4462), (1.008, -2.435, 0.4462), (-0.7034, -2.435, 0.4462), (-1.09, -2.228, 0.4462), (2.219, -1.224, 0.4462), (-0.2838, -2.562, 0.4462), (0.1525, -2.605, 0.4462), (0.5889, -2.562, 0.4462), (2.346, -0.8046, 0.4462), (0.1009, -5.103, 0.4462), (0.4876, -5.31, 0.4462), (0.9072, -5.437, 0.4462), (1.344, -5.48, 0.4462), (1.78, -5.437, 0.4462), (2.199, -5.31, 0.4462), (2.586, -5.103, 0.4462), (2.925, -4.825, 0.4462), (3.203, -4.486, 0.4462), (3.41, -4.1, 0.4462), (3.537, -3.68, 0.4462), (-1.373, -3.15, 0.875), (-0.9292, -4.221, 0.875), (0.01598, -3.571, 0.375), (0.8875, -4.643, 0.375), (3.197, -3.099, 0.375), (2.753, -2.028, 0.375), (3.184, -1.559, 0.375), (3.628, -2.63, 0.375), (-0.06923, -4.452, 0.375), (-0.513, -3.381, 0.375), (-0.4718, -3.523, 0.375), (0.3997, -4.595, 0.375), (0.9315, -3.523, 0.375), (1.375, -4.595, 0.375), (3.628, -2.63, 0.875), (3.184, -1.559, 0.875), (1.4, -3.381, 0.375), (1.844, -4.452, 0.375), (1.833, -3.15, 0.375), (2.276, -4.221, 0.375), (2.212, -2.839, 0.375), (2.655, -3.91, 0.375), (2.522, -2.46, 0.375), (2.966, -3.531, 0.375), (-1.373, -3.15, 0.375), (-0.9292, -4.221, 0.375), (-1.121, -3.186, 0.875), (-0.7238, -4.145, 0.875), (3.429, -2.721, 0.875), (3.032, -1.763, 0.875), (-1.121, -3.186, 0.4462), (-0.7238, -4.145, 0.4462), (3.429, -2.721, 0.4462), (3.032, -1.763, 0.4462)], [], [(1, 0, 31, 30, 29, 28, 27, 26, 25, 24, 23, 22, 21, 20, 19, 18, 17, 16, 15, 14, 13, 12, 11, 10, 9, 8, 7, 6, 5, 4, 3, 2), (43, 44, 76, 75), (3, 4, 36, 35), (30, 31, 63, 62), (47, 46, 150, 152), (4, 5, 37, 36), (31, 0, 32, 63), (52, 51, 156, 157), (5, 6, 38, 37), (197, 207, 132, 131), (6, 7, 39, 38), (195, 140, 161, 221), (7, 8, 40, 39), (152, 150, 176, 179), (8, 9, 41, 40), (205, 197, 131, 130), (9, 10, 42, 41), (23, 24, 56, 55), (10, 11, 43, 42), (24, 25, 57, 56), (11, 12, 44, 43), (25, 26, 58, 57), (12, 13, 45, 44), (26, 27, 59, 58), (54, 53, 158, 159), (0, 1, 33, 32), (27, 28, 60, 59), (198, 201, 138, 137), (1, 2, 34, 33), (28, 29, 61, 60), (202, 205, 130, 128), (2, 3, 35, 34), (29, 30, 62, 61), (143, 144, 166, 165), (78, 79, 111, 110), (57, 58, 90, 89), (44, 45, 77, 76), (58, 59, 91, 90), (45, 46, 78, 77), (32, 33, 65, 64), (59, 60, 92, 91), (46, 47, 79, 78), (33, 34, 66, 65), (60, 61, 93, 92), (47, 48, 80, 79), (34, 35, 67, 66), (61, 62, 94, 93), (48, 49, 81, 80), (35, 36, 68, 67), (62, 63, 95, 94), (49, 50, 82, 81), (36, 37, 69, 68), (63, 32, 64, 95), (50, 51, 83, 82), (37, 38, 70, 69), (51, 52, 84, 83), (38, 39, 71, 70), (52, 53, 85, 84), (39, 40, 72, 71), (53, 54, 86, 85), (40, 41, 73, 72), (54, 55, 87, 86), (41, 42, 74, 73), (55, 56, 88, 87), (42, 43, 75, 74), (56, 57, 89, 88), (97, 98, 99, 100, 101, 102, 103, 104, 105, 106, 107, 108, 109, 110, 111, 112, 113, 114, 115, 116, 117, 118, 119, 120, 121, 122, 123, 124, 125, 126, 127, 96), (65, 66, 98, 97), (92, 93, 125, 124), (79, 80, 112, 111), (66, 67, 99, 98), (93, 94, 126, 125), (80, 81, 113, 112), (67, 68, 100, 99), (94, 95, 127, 126), (81, 82, 114, 113), (68, 69, 101, 100), (95, 64, 96, 127), (82, 83, 115, 114), (69, 70, 102, 101), (83, 84, 116, 115), (70, 71, 103, 102), (84, 85, 117, 116), (71, 72, 104, 103), (85, 86, 118, 117), (72, 73, 105, 104), (86, 87, 119, 118), (73, 74, 106, 105), (87, 88, 120, 119), (74, 75, 107, 106), (88, 89, 121, 120), (75, 76, 108, 107), (89, 90, 122, 121), (76, 77, 109, 108), (90, 91, 123, 122), (77, 78, 110, 109), (64, 65, 97, 96), (91, 92, 124, 123), (132, 133, 144, 143), (133, 134, 145, 144), (134, 135, 146, 145), (135, 136, 147, 146), (136, 137, 148, 147), (137, 138, 149, 148), (129, 128, 139, 140), (128, 130, 141, 139), (130, 131, 142, 141), (131, 132, 143, 142), (207, 211, 133, 132), (209, 55, 160, 223), (211, 213, 134, 133), (142, 143, 165, 164), (213, 215, 135, 134), (53, 52, 157, 158), (215, 217, 136, 135), (195, 219, 129, 140), (46, 45, 151, 150), (219, 202, 128, 129), (201, 208, 149, 138), (217, 198, 137, 136), (141, 142, 164, 163), (144, 145, 167, 166), (55, 54, 159, 160), (48, 47, 152, 153), (145, 146, 168, 167), (49, 48, 153, 154), (146, 147, 169, 168), (140, 139, 162, 161), (50, 49, 154, 155), (147, 148, 170, 169), (139, 141, 163, 162), (51, 50, 155, 156), (148, 149, 171, 170), (226, 225, 183, 184, 185, 186, 187, 188, 189, 190, 191, 192, 193), (164, 165, 187, 186), (165, 166, 188, 187), (166, 167, 189, 188), (160, 159, 178, 182), (153, 152, 179, 180), (167, 168, 190, 189), (221, 161, 183, 225), (168, 169, 191, 190), (157, 156, 174, 173), (150, 151, 177, 176), (161, 162, 184, 183), (154, 153, 180, 181), (169, 170, 192, 191), (159, 158, 172, 178), (162, 163, 185, 184), (170, 171, 193, 192), (158, 157, 173, 172), (163, 164, 186, 185), (155, 154, 181, 175), (223, 160, 182, 227), (156, 155, 175, 174), (171, 222, 226, 193), (222, 223, 227, 226), (151, 220, 224, 177), (220, 221, 225, 224), (182, 178, 172, 173, 174, 175, 181, 180, 179, 176, 177, 224, 227), (227, 224, 225, 226), (21, 22, 199, 216), (216, 199, 198, 217), (23, 55, 209, 200), (200, 209, 208, 201), (13, 14, 203, 218), (218, 203, 202, 219), (45, 13, 218, 194), (194, 218, 219, 195), (20, 21, 216, 214), (214, 216, 217, 215), (19, 20, 214, 212), (212, 214, 215, 213), (18, 19, 212, 210), (210, 212, 213, 211), (149, 208, 222, 171), (208, 209, 223, 222), (17, 18, 210, 206), (206, 210, 211, 207), (14, 15, 204, 203), (203, 204, 205, 202), (22, 23, 200, 199), (199, 200, 201, 198), (15, 16, 196, 204), (204, 196, 197, 205), (45, 194, 220, 151), (194, 195, 221, 220), (16, 17, 206, 196), (196, 206, 207, 197)])
me_c_rculo_003.polygons.foreach_set('use_smooth', [True] * 189)
_uv = me_c_rculo_003.uv_layers.new(name='MapaUV')
_uv.uv.foreach_set('vector', [0.1487, 0.5949, 0.1152, 0.5863, 0.08416, 0.5712, 0.0566, 0.5504, 0.03363, 0.5246, 0.01613, 0.4949, 0.004773, 0.4623, -1.756e-08, 0.4281, 0.001991, 0.3936, 0.01067, 0.3602, 0.0257, 0.3291, 0.04651, 0.3015, 0.0723, 0.2785, 0.1021, 0.261, 0.1347, 0.2497, 0.1689, 0.2449, 0.2034, 0.2469, 0.2368, 0.2556, 0.2679, 0.2706, 0.2954, 0.2914, 0.3184, 0.3172, 0.3359, 0.347, 0.3473, 0.3796, 0.352, 0.4138, 0.35, 0.4483, 0.3414, 0.4817, 0.3263, 0.5128, 0.3055, 0.5403, 0.2797, 0.5633, 0.25, 0.5808, 0.2173, 0.5922, 0.1831, 0.5969, 0.4072, 0.2616, 0.394, 0.2297, 0.4109, 0.2246, 0.4227, 0.2533, 0.8083, 0.2192, 0.8083, 0.2479, 0.7731, 0.2479, 0.7731, 0.2192, 0.8083, 0.05313, 0.8083, 0.08504, 0.7731, 0.08504, 0.7731, 0.05313, 0.394, 0.1274, 0.3873, 0.1613, 0.3879, 0.1414, 0.3939, 0.1111, 0.7731, -1.942e-10, 0.7731, 0.02652, 0.7379, 0.02652, 0.7379, 1.346e-09, 0.8083, 0.08504, 0.8083, 0.1189, 0.7731, 0.1189, 0.7731, 0.08504, 0.5114, 0.009983, 0.4795, 0.0232, 0.4705, 0.01785, 0.499, 0.006027, 0.7731, 0.02652, 0.7731, 0.05685, 0.7379, 0.05685, 0.7379, 0.02652, 0.2302, 0.09231, 0.1967, 0.08363, 0.1934, 0.001991, 0.2269, 0.01067, 0.7731, 0.05685, 0.7731, 0.08982, 0.7379, 0.08982, 0.7379, 0.05685, 0.5391, 0.3539, 0.6324, 0.3817, 0.6243, 0.3971, 0.5397, 0.3693, 0.7731, 0.08982, 0.7731, 0.1242, 0.7379, 0.1242, 0.7379, 0.08982, 0.3873, 0.7523, 0.3873, 0.722, 0.4175, 0.722, 0.4175, 0.7523, 0.7731, 0.1242, 0.7731, 0.1586, 0.7379, 0.1586, 0.7379, 0.1242, 0.2613, 0.1073, 0.2302, 0.09231, 0.2269, 0.01067, 0.2579, 0.0257, 0.7731, 0.1586, 0.7731, 0.1917, 0.7379, 0.1917, 0.7379, 0.1586, 0.3873, 0.317, 0.3873, 0.3513, 0.352, 0.3513, 0.352, 0.317, 0.7731, 0.1917, 0.7731, 0.2223, 0.7379, 0.2223, 0.7379, 0.1917, 0.3873, 0.3513, 0.3873, 0.3857, 0.352, 0.3857, 0.352, 0.3513, 0.7731, 0.2223, 0.7731, 0.2491, 0.7379, 0.2491, 0.7379, 0.2223, 0.3873, 0.3857, 0.3873, 0.4188, 0.352, 0.4188, 0.352, 0.3857, 0.4462, 0.7287, 0.4175, 0.7287, 0.4175, 0.6934, 0.4462, 0.6934, 0.3873, 0.4188, 0.3873, 0.4494, 0.352, 0.4494, 0.352, 0.4188, 0.5798, 0.003246, 0.5453, 0.003246, 0.5293, -1.969e-08, 0.5602, -3.506e-08, 0.8083, 0.1189, 0.8083, 0.1534, 0.7731, 0.1534, 0.7731, 0.1189, 0.3873, 0.4494, 0.3873, 0.4762, 0.352, 0.4762, 0.352, 0.4494, 0.03989, 0.1382, -1.549e-08, 0.1588, 0.01578, 0.08416, 0.03659, 0.0566, 0.8083, 0.1534, 0.8083, 0.1873, 0.7731, 0.1873, 0.7731, 0.1534, 0.8083, -1.734e-09, 0.8083, 0.02442, 0.7731, 0.02442, 0.7731, -1.942e-10, 0.2888, 0.1281, 0.2613, 0.1073, 0.2579, 0.0257, 0.2855, 0.04651, 0.8083, 0.1873, 0.8083, 0.2192, 0.7731, 0.2192, 0.7731, 0.1873, 0.8083, 0.02442, 0.8083, 0.05313, 0.7731, 0.05313, 0.7731, 0.02442, 0.7073, 0.4938, 0.7107, 0.5282, 0.6944, 0.5282, 0.6913, 0.4974, 0.7107, 0.8379, 0.7107, 0.8092, 0.7388, 0.8092, 0.7388, 0.8379, 0.6743, 0.04238, 0.6987, 0.0668, 0.6851, 0.07798, 0.6631, 0.056, 0.394, 0.2297, 0.3873, 0.1958, 0.4048, 0.1941, 0.4109, 0.2246, 0.6987, 0.0668, 0.7179, 0.09551, 0.7024, 0.1038, 0.6851, 0.07798, 0.3873, 0.1958, 0.3873, 0.1613, 0.4048, 0.163, 0.4048, 0.1941, 0.7179, 0.2616, 0.6987, 0.2903, 0.6851, 0.2791, 0.7024, 0.2533, 0.7179, 0.09551, 0.7311, 0.1274, 0.7143, 0.1325, 0.7024, 0.1038, 0.3873, 0.1613, 0.394, 0.1274, 0.4109, 0.1325, 0.4048, 0.163, 0.6987, 0.2903, 0.6743, 0.3147, 0.6631, 0.3011, 0.6851, 0.2791, 0.7311, 0.1274, 0.7379, 0.1613, 0.7203, 0.163, 0.7143, 0.1325, 0.394, 0.1274, 0.4072, 0.09551, 0.4227, 0.1038, 0.4109, 0.1325, 0.6743, 0.3147, 0.6456, 0.3339, 0.6373, 0.3184, 0.6631, 0.3011, 0.7379, 0.1613, 0.7379, 0.1958, 0.7203, 0.1941, 0.7203, 0.163, 0.4072, 0.09551, 0.4264, 0.0668, 0.44, 0.07798, 0.4227, 0.1038, 0.6456, 0.3339, 0.6137, 0.3471, 0.6086, 0.3303, 0.6373, 0.3184, 0.7379, 0.1958, 0.7311, 0.2297, 0.7143, 0.2246, 0.7203, 0.1941, 0.4264, 0.0668, 0.4508, 0.04238, 0.462, 0.056, 0.44, 0.07798, 0.6137, 0.3471, 0.5798, 0.3539, 0.5781, 0.3363, 0.6086, 0.3303, 0.7311, 0.2297, 0.7179, 0.2616, 0.7024, 0.2533, 0.7143, 0.2246, 0.4508, 0.04238, 0.4795, 0.0232, 0.4878, 0.03873, 0.462, 0.056, 0.5798, 0.3539, 0.5453, 0.3539, 0.547, 0.3363, 0.5781, 0.3363, 0.4795, 0.0232, 0.5114, 0.009983, 0.5165, 0.02684, 0.4878, 0.03873, 0.5453, 0.3539, 0.5114, 0.3471, 0.5165, 0.3303, 0.547, 0.3363, 0.5114, 0.009983, 0.5453, 0.003246, 0.547, 0.02078, 0.5165, 0.02684, 0.5114, 0.3471, 0.4795, 0.3339, 0.4878, 0.3184, 0.5165, 0.3303, 0.5453, 0.003246, 0.5798, 0.003246, 0.5781, 0.02078, 0.547, 0.02078, 0.4795, 0.3339, 0.4508, 0.3147, 0.462, 0.3011, 0.4878, 0.3184, 0.5798, 0.003246, 0.6137, 0.009983, 0.6086, 0.02684, 0.5781, 0.02078, 0.4508, 0.3147, 0.4264, 0.2903, 0.44, 0.2791, 0.462, 0.3011, 0.6137, 0.009983, 0.6456, 0.0232, 0.6373, 0.03873, 0.6086, 0.02684, 0.4264, 0.2903, 0.4072, 0.2616, 0.4227, 0.2533, 0.44, 0.2791, 0.6456, 0.0232, 0.6743, 0.04238, 0.6631, 0.056, 0.6373, 0.03873, 0.3095, 0.8007, 0.2976, 0.8295, 0.2803, 0.8553, 0.2584, 0.8773, 0.2325, 0.8945, 0.2038, 0.9064, 0.1733, 0.9125, 0.1422, 0.9125, 0.1118, 0.9064, 0.08304, 0.8945, 0.0572, 0.8773, 0.03522, 0.8553, 0.01796, 0.8295, 0.006063, 0.8007, -5.738e-10, 0.7703, 1.042e-10, 0.7392, 0.006063, 0.7087, 0.01796, 0.68, 0.03522, 0.6541, 0.0572, 0.6322, 0.08304, 0.6149, 0.1118, 0.603, 0.1422, 0.5969, 0.1733, 0.5969, 0.2038, 0.603, 0.2325, 0.6149, 0.2584, 0.6322, 0.2803, 0.6541, 0.2976, 0.68, 0.3095, 0.7087, 0.3156, 0.7392, 0.3156, 0.7703, 0.7388, 0.7391, 0.7388, 0.7104, 0.767, 0.7104, 0.767, 0.7391, 0.7388, 0.8857, 0.7388, 0.8599, 0.767, 0.8599, 0.767, 0.8857, 0.7107, 0.8092, 0.7107, 0.7787, 0.7388, 0.7787, 0.7388, 0.8092, 0.7388, 0.7104, 0.7388, 0.6846, 0.767, 0.6846, 0.767, 0.7104, 0.7388, 0.8599, 0.7388, 0.8312, 0.767, 0.8312, 0.767, 0.8599, 0.7107, 0.7787, 0.7107, 0.7476, 0.7388, 0.7476, 0.7388, 0.7787, 0.7388, 0.6846, 0.7388, 0.6626, 0.767, 0.6626, 0.767, 0.6846, 0.7388, 0.8312, 0.7388, 0.8007, 0.767, 0.8007, 0.767, 0.8312, 0.7107, 0.7476, 0.7107, 0.7171, 0.7388, 0.7171, 0.7388, 0.7476, 0.8083, 0.2242, 0.8083, 0.2003, 0.8365, 0.2003, 0.8365, 0.2242, 0.7388, 0.8007, 0.7388, 0.7696, 0.767, 0.7696, 0.767, 0.8007, 0.7107, 0.7171, 0.7107, 0.6884, 0.7388, 0.6884, 0.7388, 0.7171, 0.8083, 0.2003, 0.8083, 0.173, 0.8365, 0.173, 0.8365, 0.2003, 0.7107, 0.6884, 0.7107, 0.6626, 0.7388, 0.6626, 0.7388, 0.6884, 0.8083, 0.173, 0.8083, 0.1433, 0.8365, 0.1433, 0.8365, 0.173, 0.8365, 0.2242, 0.8365, 0.2003, 0.8647, 0.2003, 0.8647, 0.2242, 0.8083, 0.1433, 0.8083, 0.1124, 0.8365, 0.1124, 0.8365, 0.1433, 0.8365, 0.2003, 0.8365, 0.173, 0.8647, 0.173, 0.8647, 0.2003, 0.8083, 0.1124, 0.8083, 0.08147, 0.8365, 0.08147, 0.8365, 0.1124, 0.8365, 0.173, 0.8365, 0.1434, 0.8647, 0.1434, 0.8647, 0.173, 0.8083, 0.08147, 0.8083, 0.05167, 0.8365, 0.05167, 0.8365, 0.08147, 0.8365, 0.1434, 0.8365, 0.1125, 0.8647, 0.1125, 0.8647, 0.1434, 0.8083, 0.05167, 0.8083, 0.02416, 0.8365, 0.02416, 0.8365, 0.05167, 0.8365, 0.1125, 0.8365, 0.08151, 0.8647, 0.08151, 0.8647, 0.1125, 0.8083, 0.02416, 0.8083, 6.666e-09, 0.8365, 5.434e-09, 0.8365, 0.02416, 0.8365, 0.08151, 0.8365, 0.0517, 0.8647, 0.0517, 0.8647, 0.08151, 0.7107, 0.8857, 0.7107, 0.8637, 0.7388, 0.8637, 0.7388, 0.8857, 0.8365, 0.0517, 0.8365, 0.02418, 0.8647, 0.02418, 0.8647, 0.0517, 0.7107, 0.8637, 0.7107, 0.8379, 0.7388, 0.8379, 0.7388, 0.8637, 0.7388, 0.7696, 0.7388, 0.7391, 0.767, 0.7391, 0.767, 0.7696, 0.8365, 0.02418, 0.8365, 5.434e-09, 0.8647, 4.202e-09, 0.8647, 0.02418, 0.8023, 0.7968, 0.8023, 0.8287, 0.767, 0.8287, 0.767, 0.7968, 0.8023, 0.8287, 0.8023, 0.8574, 0.767, 0.8574, 0.767, 0.8287, 0.8023, 0.8574, 0.8023, 0.8818, 0.767, 0.8818, 0.767, 0.8574, 0.3873, 1.667e-08, 0.3873, 0.02655, 0.352, 0.02655, 0.352, 1.821e-08, 0.3873, 0.02655, 0.3873, 0.05689, 0.352, 0.05689, 0.352, 0.02655, 0.3873, 0.05689, 0.3873, 0.08987, 0.352, 0.08987, 0.352, 0.05689, 0.8023, 0.6626, 0.8023, 0.6945, 0.767, 0.6945, 0.767, 0.6626, 0.8023, 0.6945, 0.8023, 0.7284, 0.767, 0.7284, 0.767, 0.6945, 0.8023, 0.7284, 0.8023, 0.7629, 0.767, 0.7629, 0.767, 0.7284, 0.8023, 0.7629, 0.8023, 0.7968, 0.767, 0.7968, 0.767, 0.7629, 0.1967, 0.08363, 0.1623, 0.08164, 0.159, -4.959e-09, 0.1934, 0.001991, 0.4767, 0.6934, 0.3873, 0.6747, 0.405, 0.6592, 0.4859, 0.678, 0.1623, 0.08164, 0.1281, 0.08641, 0.1248, 0.004773, 0.159, -4.959e-09, 0.6973, 0.4608, 0.7073, 0.4938, 0.6913, 0.4974, 0.6824, 0.4679, 0.1281, 0.08641, 0.09545, 0.09777, 0.09214, 0.01613, 0.1248, 0.004773, 0.5453, 0.003246, 0.5114, 0.009983, 0.499, 0.006027, 0.5293, -1.969e-08, 0.09545, 0.09777, 0.06568, 0.1153, 0.06237, 0.03363, 0.09214, 0.01613, 0.3156, 0.7482, 0.3508, 0.7482, 0.3508, 0.8241, 0.3156, 0.8241, 0.3835, 0.4961, 0.3835, 0.5306, 0.3829, 0.5071, 0.3829, 0.4762, 0.3401, 0.1643, 0.2888, 0.1281, 0.2855, 0.04651, 0.3085, 0.0723, 0.3873, 0.1654, 0.352, 0.1654, 0.352, 0.08987, 0.3873, 0.08987, 0.06568, 0.1153, 0.03989, 0.1382, 0.03659, 0.0566, 0.06237, 0.03363, 0.681, 0.4303, 0.6973, 0.4608, 0.6824, 0.4679, 0.6678, 0.4406, 0.7107, 0.5282, 0.7073, 0.5625, 0.6913, 0.5589, 0.6944, 0.5282, 0.3822, 0.5306, 0.3822, 0.4961, 0.3829, 0.4762, 0.3829, 0.5071, 0.4072, 0.09551, 0.394, 0.1274, 0.3939, 0.1111, 0.4058, 0.08255, 0.7073, 0.5625, 0.6973, 0.5956, 0.6824, 0.5885, 0.6913, 0.5589, 0.4264, 0.0668, 0.4072, 0.09551, 0.4058, 0.08255, 0.4229, 0.05686, 0.6973, 0.5956, 0.681, 0.626, 0.6678, 0.6157, 0.6824, 0.5885, 0.6324, 0.3817, 0.6591, 0.4036, 0.6482, 0.4167, 0.6243, 0.3971, 0.4508, 0.04238, 0.4264, 0.0668, 0.4229, 0.05686, 0.4448, 0.03501, 0.681, 0.626, 0.6591, 0.6527, 0.6482, 0.6396, 0.6678, 0.6157, 0.6591, 0.4036, 0.681, 0.4303, 0.6678, 0.4406, 0.6482, 0.4167, 0.4795, 0.0232, 0.4508, 0.04238, 0.4448, 0.03501, 0.4705, 0.01785, 0.6591, 0.6527, 0.6324, 0.6747, 0.6243, 0.6592, 0.6482, 0.6396, 0.8646, 0.6626, 0.8453, 0.3539, 0.93, 0.3817, 0.9538, 0.4013, 0.9734, 0.4252, 0.988, 0.4524, 0.997, 0.482, 1.0, 0.5128, 0.997, 0.5435, 0.988, 0.5731, 0.9734, 0.6003, 0.9538, 0.6242, 0.93, 0.6438, 0.8325, 0.778, 0.8325, 0.7471, 0.8627, 0.7471, 0.8627, 0.778, 0.8325, 0.7471, 0.8325, 0.7168, 0.8627, 0.7168, 0.8627, 0.7471, 0.8325, 0.7168, 0.8325, 0.6883, 0.8627, 0.6883, 0.8627, 0.7168, 0.7379, 0.3295, 0.7379, 0.3, 0.7681, 0.3, 0.7681, 0.3295, 0.3873, 0.7832, 0.3873, 0.7523, 0.4175, 0.7523, 0.4175, 0.7832, 0.8325, 0.6883, 0.8325, 0.6626, 0.8627, 0.6626, 0.8627, 0.6883, 0.8023, 0.7305, 0.8023, 0.6626, 0.8325, 0.6626, 0.8325, 0.7305, 0.352, 0.7598, 0.352, 0.7361, 0.3822, 0.7361, 0.3822, 0.7598, 0.3873, 0.8896, 0.3873, 0.8677, 0.4175, 0.8677, 0.4175, 0.8896, 0.3873, 0.722, 0.3873, 0.6934, 0.4175, 0.6934, 0.4175, 0.722, 0.8325, 0.8625, 0.8325, 0.8369, 0.8627, 0.8369, 0.8627, 0.8625, 0.3873, 0.8135, 0.3873, 0.7832, 0.4175, 0.7832, 0.4175, 0.8135, 0.352, 0.7361, 0.352, 0.7089, 0.3822, 0.7089, 0.3822, 0.7361, 0.7379, 0.3, 0.7379, 0.2729, 0.7681, 0.2729, 0.7681, 0.3, 0.8325, 0.8369, 0.8325, 0.8083, 0.8627, 0.8083, 0.8627, 0.8369, 0.352, 0.7089, 0.352, 0.6794, 0.3822, 0.6794, 0.3822, 0.7089, 0.7379, 0.2729, 0.7379, 0.2491, 0.7681, 0.2491, 0.7681, 0.2729, 0.8325, 0.8083, 0.8325, 0.778, 0.8627, 0.778, 0.8627, 0.8083, 0.3873, 0.842, 0.3873, 0.8135, 0.4175, 0.8135, 0.4175, 0.842, 0.352, 0.5441, 0.352, 0.4762, 0.3822, 0.4762, 0.3822, 0.5441, 0.3873, 0.8677, 0.3873, 0.842, 0.4175, 0.842, 0.4175, 0.8677, 0.352, 0.6794, 0.352, 0.6119, 0.3822, 0.6119, 0.3822, 0.6794, 0.352, 0.6119, 0.352, 0.5441, 0.3822, 0.5441, 0.3822, 0.6119, 0.8023, 0.8657, 0.8023, 0.7982, 0.8325, 0.7982, 0.8325, 0.8657, 0.8023, 0.7982, 0.8023, 0.7305, 0.8325, 0.7305, 0.8325, 0.7982, 0.7107, 0.6438, 0.7345, 0.6242, 0.7541, 0.6003, 0.7687, 0.5731, 0.7777, 0.5435, 0.7807, 0.5128, 0.7777, 0.482, 0.7687, 0.4524, 0.7541, 0.4252, 0.7345, 0.4013, 0.7107, 0.3817, 0.7722, 0.3539, 0.7915, 0.6626, 0.7915, 0.6626, 0.7722, 0.3539, 0.8453, 0.3539, 0.8646, 0.6626, 0.0723, 0.2785, 0.04651, 0.3015, 0.0432, 0.2199, 0.06899, 0.1969, 0.06899, 0.1969, 0.0432, 0.2199, 0.03989, 0.1382, 0.06568, 0.1153, 0.3873, 0.317, 0.352, 0.317, 0.352, 0.2411, 0.3873, 0.2411, 0.3873, 0.2411, 0.352, 0.2411, 0.352, 0.1654, 0.3873, 0.1654, 0.3184, 0.3172, 0.2954, 0.2914, 0.2921, 0.2098, 0.3434, 0.246, 0.3434, 0.246, 0.2921, 0.2098, 0.2888, 0.1281, 0.3401, 0.1643, 0.3156, 0.5969, 0.3508, 0.5969, 0.3508, 0.6724, 0.3156, 0.6724, 0.3156, 0.6724, 0.3508, 0.6724, 0.3508, 0.7482, 0.3156, 0.7482, 0.1021, 0.261, 0.0723, 0.2785, 0.06899, 0.1969, 0.09876, 0.1794, 0.09876, 0.1794, 0.06899, 0.1969, 0.06568, 0.1153, 0.09545, 0.09777, 0.1347, 0.2497, 0.1021, 0.261, 0.09876, 0.1794, 0.1314, 0.168, 0.1314, 0.168, 0.09876, 0.1794, 0.09545, 0.09777, 0.1281, 0.08641, 0.1689, 0.2449, 0.1347, 0.2497, 0.1314, 0.168, 0.1656, 0.1633, 0.1656, 0.1633, 0.1314, 0.168, 0.1281, 0.08641, 0.1623, 0.08164, 0.6324, 0.6747, 0.5584, 0.6934, 0.559, 0.678, 0.6243, 0.6592, 0.5584, 0.6934, 0.4767, 0.6934, 0.4859, 0.678, 0.559, 0.678, 0.2034, 0.2469, 0.1689, 0.2449, 0.1656, 0.1633, 0.2, 0.1653, 0.2, 0.1653, 0.1656, 0.1633, 0.1623, 0.08164, 0.1967, 0.08363, 0.2954, 0.2914, 0.2679, 0.2706, 0.2929, 0.1994, 0.2921, 0.2098, 0.2921, 0.2098, 0.2929, 0.1994, 0.2613, 0.1073, 0.2888, 0.1281, 0.04651, 0.3015, 0.0257, 0.3291, 0.003308, 0.2404, 0.0432, 0.2199, 0.0432, 0.2199, 0.003308, 0.2404, -1.549e-08, 0.1588, 0.03989, 0.1382, 0.2679, 0.2706, 0.2368, 0.2556, 0.2618, 0.1843, 0.2929, 0.1994, 0.2929, 0.1994, 0.2618, 0.1843, 0.2302, 0.09231, 0.2613, 0.1073, 0.3873, 0.3817, 0.4574, 0.3539, 0.4666, 0.3693, 0.405, 0.3971, 0.4574, 0.3539, 0.5391, 0.3539, 0.5397, 0.3693, 0.4666, 0.3693, 0.2368, 0.2556, 0.2034, 0.2469, 0.2, 0.1653, 0.2618, 0.1843, 0.2618, 0.1843, 0.2, 0.1653, 0.1967, 0.08363, 0.2302, 0.09231])
me_c_rculo_003.materials.append(mat_acg_plastic010_1k_jpg)
me_c_rculo_003.update()
me_c_rculo_004 = bpy.data.meshes.new('Círculo.004')
me_c_rculo_004.from_pydata([(2.421e-08, 2.5, 0.375), (-0.4877, 2.452, 0.375), (-0.9567, 2.31, 0.375), (-1.389, 2.079, 0.375), (-1.768, 1.768, 0.375), (-2.079, 1.389, 0.375), (-2.31, 0.9567, 0.375), (-2.452, 0.4877, 0.375), (-2.5, -7.078e-08, 0.375), (-2.452, -0.4877, 0.375), (-2.31, -0.9567, 0.375), (-2.079, -1.389, 0.375), (-1.768, -1.768, 0.375), (-1.389, -2.079, 0.375), (-0.9567, -2.31, 0.375), (-0.4877, -2.452, 0.375), (2.421e-08, -2.5, 0.375), (0.4877, -2.452, 0.375), (0.9567, -2.31, 0.375), (1.389, -2.079, 0.375), (1.768, -1.768, 0.375), (2.079, -1.389, 0.375), (2.31, -0.9567, 0.375), (2.452, -0.4877, 0.375), (2.5, -7.078e-08, 0.375), (2.452, 0.4877, 0.375), (2.31, 0.9567, 0.375), (2.079, 1.389, 0.375), (1.768, 1.768, 0.375), (1.389, 2.079, 0.375), (0.9567, 2.31, 0.375), (0.4877, 2.452, 0.375), (2.421e-08, 2.5, 0.875), (-0.4877, 2.452, 0.875), (-0.9567, 2.31, 0.875), (-1.389, 2.079, 0.875), (-1.768, 1.768, 0.875), (-2.079, 1.389, 0.875), (-2.31, 0.9567, 0.875), (-2.452, 0.4877, 0.875), (-2.5, -7.078e-08, 0.875), (-2.452, -0.4877, 0.875), (-2.31, -0.9567, 0.875), (-2.079, -1.389, 0.875), (-1.768, -1.768, 0.875), (-1.389, -2.079, 0.875), (-0.9567, -2.31, 0.875), (-0.4877, -2.452, 0.875), (2.421e-08, -2.5, 0.875), (0.4877, -2.452, 0.875), (0.9567, -2.31, 0.875), (1.389, -2.079, 0.875), (1.768, -1.768, 0.875), (2.079, -1.389, 0.875), (2.31, -0.9567, 0.875), (2.452, -0.4877, 0.875), (2.5, -7.078e-08, 0.875), (2.452, 0.4877, 0.875), (2.31, 0.9567, 0.875), (2.079, 1.389, 0.875), (1.768, 1.768, 0.875), (1.389, 2.079, 0.875), (0.9567, 2.31, 0.875), (0.4877, 2.452, 0.875), (2.291e-08, 2.25, 0.875), (-0.439, 2.207, 0.875), (-0.861, 2.079, 0.875), (-1.25, 1.871, 0.875), (-1.591, 1.591, 0.875), (-1.871, 1.25, 0.875), (-2.079, 0.861, 0.875), (-2.207, 0.439, 0.875), (-2.25, -7.227e-08, 0.875), (-2.207, -0.439, 0.875), (-2.079, -0.861, 0.875), (-1.871, -1.25, 0.875), (-1.591, -1.591, 0.875), (-1.25, -1.871, 0.875), (-0.861, -2.079, 0.875), (-0.439, -2.207, 0.875), (2.291e-08, -2.25, 0.875), (0.439, -2.207, 0.875), (0.861, -2.079, 0.875), (1.25, -1.871, 0.875), (1.591, -1.591, 0.875), (1.871, -1.25, 0.875), (2.079, -0.861, 0.875), (2.207, -0.439, 0.875), (2.25, -7.227e-08, 0.875), (2.207, 0.439, 0.875), (2.079, 0.861, 0.875), (1.871, 1.25, 0.875), (1.591, 1.591, 0.875), (1.25, 1.871, 0.875), (0.861, 2.079, 0.875), (0.439, 2.207, 0.875), (1.914e-08, 2.25, 0.475), (-0.439, 2.207, 0.475), (-0.861, 2.079, 0.475), (-1.25, 1.871, 0.475), (-1.591, 1.591, 0.475), (-1.871, 1.25, 0.475), (-2.079, 0.861, 0.475), (-2.207, 0.439, 0.475), (-2.25, -7.227e-08, 0.475), (-2.207, -0.439, 0.475), (-2.079, -0.861, 0.475), (-1.871, -1.25, 0.475), (-1.591, -1.591, 0.475), (-1.25, -1.871, 0.475), (-0.861, -2.079, 0.475), (-0.439, -2.207, 0.475), (1.914e-08, -2.25, 0.475), (0.439, -2.207, 0.475), (0.861, -2.079, 0.475), (1.25, -1.871, 0.475), (1.591, -1.591, 0.475), (1.871, -1.25, 0.475), (2.079, -0.861, 0.475), (2.207, -0.439, 0.475), (2.25, -7.227e-08, 0.475), (2.207, 0.439, 0.475), (2.079, 0.861, 0.475), (1.871, 1.25, 0.475), (1.591, 1.591, 0.475), (1.25, 1.871, 0.475), (0.861, 2.079, 0.475), (0.439, 2.207, 0.475)], [], [(1, 0, 31, 30, 29, 28, 27, 26, 25, 24, 23, 22, 21, 20, 19, 18, 17, 16, 15, 14, 13, 12, 11, 10, 9, 8, 7, 6, 5, 4, 3, 2), (43, 44, 76, 75), (3, 4, 36, 35), (30, 31, 63, 62), (17, 18, 50, 49), (4, 5, 37, 36), (31, 0, 32, 63), (18, 19, 51, 50), (5, 6, 38, 37), (19, 20, 52, 51), (6, 7, 39, 38), (20, 21, 53, 52), (7, 8, 40, 39), (21, 22, 54, 53), (8, 9, 41, 40), (22, 23, 55, 54), (9, 10, 42, 41), (23, 24, 56, 55), (10, 11, 43, 42), (24, 25, 57, 56), (11, 12, 44, 43), (25, 26, 58, 57), (12, 13, 45, 44), (26, 27, 59, 58), (13, 14, 46, 45), (0, 1, 33, 32), (27, 28, 60, 59), (14, 15, 47, 46), (1, 2, 34, 33), (28, 29, 61, 60), (15, 16, 48, 47), (2, 3, 35, 34), (29, 30, 62, 61), (16, 17, 49, 48), (78, 79, 111, 110), (57, 58, 90, 89), (44, 45, 77, 76), (58, 59, 91, 90), (45, 46, 78, 77), (32, 33, 65, 64), (59, 60, 92, 91), (46, 47, 79, 78), (33, 34, 66, 65), (60, 61, 93, 92), (47, 48, 80, 79), (34, 35, 67, 66), (61, 62, 94, 93), (48, 49, 81, 80), (35, 36, 68, 67), (62, 63, 95, 94), (49, 50, 82, 81), (36, 37, 69, 68), (63, 32, 64, 95), (50, 51, 83, 82), (37, 38, 70, 69), (51, 52, 84, 83), (38, 39, 71, 70), (52, 53, 85, 84), (39, 40, 72, 71), (53, 54, 86, 85), (40, 41, 73, 72), (54, 55, 87, 86), (41, 42, 74, 73), (55, 56, 88, 87), (42, 43, 75, 74), (56, 57, 89, 88), (97, 98, 99, 100, 101, 102, 103, 104, 105, 106, 107, 108, 109, 110, 111, 112, 113, 114, 115, 116, 117, 118, 119, 120, 121, 122, 123, 124, 125, 126, 127, 96), (65, 66, 98, 97), (92, 93, 125, 124), (79, 80, 112, 111), (66, 67, 99, 98), (93, 94, 126, 125), (80, 81, 113, 112), (67, 68, 100, 99), (94, 95, 127, 126), (81, 82, 114, 113), (68, 69, 101, 100), (95, 64, 96, 127), (82, 83, 115, 114), (69, 70, 102, 101), (83, 84, 116, 115), (70, 71, 103, 102), (84, 85, 117, 116), (71, 72, 104, 103), (85, 86, 118, 117), (72, 73, 105, 104), (86, 87, 119, 118), (73, 74, 106, 105), (87, 88, 120, 119), (74, 75, 107, 106), (88, 89, 121, 120), (75, 76, 108, 107), (89, 90, 122, 121), (76, 77, 109, 108), (90, 91, 123, 122), (77, 78, 110, 109), (64, 65, 97, 96), (91, 92, 124, 123)])
me_c_rculo_004.polygons.foreach_set('use_smooth', [True] * 98)
_uv = me_c_rculo_004.uv_layers.new(name='MapaUV')
_uv.uv.foreach_set('vector', [0.5, 0.2254, 0.5, 0.2746, 0.4904, 0.3229, 0.4715, 0.3684, 0.4442, 0.4094, 0.4094, 0.4442, 0.3684, 0.4715, 0.3229, 0.4904, 0.2746, 0.5, 0.2254, 0.5, 0.1771, 0.4904, 0.1316, 0.4715, 0.09063, 0.4442, 0.05581, 0.4094, 0.02845, 0.3684, 0.009607, 0.3229, -1.832e-08, 0.2746, -1.413e-08, 0.2254, 0.009607, 0.1771, 0.02845, 0.1316, 0.05581, 0.09063, 0.09063, 0.05581, 0.1316, 0.02845, 0.1771, 0.009607, 0.2254, -7.015e-09, 0.2746, -2.697e-09, 0.3229, 0.009607, 0.3684, 0.02845, 0.4094, 0.05581, 0.4442, 0.09063, 0.4715, 0.1316, 0.4904, 0.1771, 0.09063, 0.9442, 0.05581, 0.9094, 0.07523, 0.8934, 0.1066, 0.9248, 0.7778, 0.6309, 0.8187, 0.6309, 0.8187, 0.6811, 0.7778, 0.6811, 0.5409, 0.6309, 0.5864, 0.6309, 0.5864, 0.6811, 0.5409, 0.6811, 0.7671, 0.45, 0.8126, 0.45, 0.8126, 0.5002, 0.7671, 0.5002, 0.5, 0.6811, 0.5409, 0.6811, 0.5409, 0.7314, 0.5, 0.7314, 0.5864, 0.6309, 0.6347, 0.6309, 0.6347, 0.6811, 0.5864, 0.6811, 0.8126, 0.45, 0.8536, 0.45, 0.8536, 0.5002, 0.8126, 0.5002, 0.5409, 0.6811, 0.5864, 0.6811, 0.5864, 0.7314, 0.5409, 0.7314, 0.8536, 0.45, 0.8884, 0.45, 0.8884, 0.5002, 0.8536, 0.5002, 0.5864, 0.6811, 0.6347, 0.6811, 0.6347, 0.7314, 0.5864, 0.7314, 0.5, 0.5002, 0.5348, 0.5002, 0.5348, 0.5505, 0.5, 0.5505, 0.6347, 0.6811, 0.684, 0.6811, 0.684, 0.7314, 0.6347, 0.7314, 0.5348, 0.5002, 0.5758, 0.5002, 0.5758, 0.5505, 0.5348, 0.5505, 0.684, 0.6811, 0.7323, 0.6811, 0.7323, 0.7314, 0.684, 0.7314, 0.5758, 0.5002, 0.6213, 0.5002, 0.6213, 0.5505, 0.5758, 0.5505, 0.7323, 0.6811, 0.7778, 0.6811, 0.7778, 0.7314, 0.7323, 0.7314, 0.6213, 0.5002, 0.6696, 0.5002, 0.6696, 0.5505, 0.6213, 0.5505, 0.7778, 0.6811, 0.8187, 0.6811, 0.8187, 0.7314, 0.7778, 0.7314, 0.6696, 0.5002, 0.7188, 0.5002, 0.7188, 0.5505, 0.6696, 0.5505, 0.5, 0.45, 0.5348, 0.45, 0.5348, 0.5002, 0.5, 0.5002, 0.7188, 0.5002, 0.7671, 0.5002, 0.7671, 0.5505, 0.7188, 0.5505, 0.5348, 0.45, 0.5758, 0.45, 0.5758, 0.5002, 0.5348, 0.5002, 0.7671, 0.5002, 0.8126, 0.5002, 0.8126, 0.5505, 0.7671, 0.5505, 0.5758, 0.45, 0.6213, 0.45, 0.6213, 0.5002, 0.5758, 0.5002, 0.6347, 0.6309, 0.684, 0.6309, 0.684, 0.6811, 0.6347, 0.6811, 0.8126, 0.5002, 0.8536, 0.5002, 0.8536, 0.5505, 0.8126, 0.5505, 0.6213, 0.45, 0.6696, 0.45, 0.6696, 0.5002, 0.6213, 0.5002, 0.684, 0.6309, 0.7323, 0.6309, 0.7323, 0.6811, 0.684, 0.6811, 0.8536, 0.5002, 0.8884, 0.5002, 0.8884, 0.5505, 0.8536, 0.5505, 0.6696, 0.45, 0.7188, 0.45, 0.7188, 0.5002, 0.6696, 0.5002, 0.7323, 0.6309, 0.7778, 0.6309, 0.7778, 0.6811, 0.7323, 0.6811, 0.5, 0.6309, 0.5409, 0.6309, 0.5409, 0.6811, 0.5, 0.6811, 0.7188, 0.45, 0.7671, 0.45, 0.7671, 0.5002, 0.7188, 0.5002, 0.75, 0.7715, 0.7091, 0.7715, 0.7091, 0.7314, 0.75, 0.7314, 0.3229, 0.5096, 0.3684, 0.5285, 0.3566, 0.5506, 0.3156, 0.5336, 0.05581, 0.9094, 0.02845, 0.8684, 0.05061, 0.8566, 0.07523, 0.8934, 0.3684, 0.5285, 0.4094, 0.5558, 0.3934, 0.5752, 0.3566, 0.5506, 0.02845, 0.8684, 0.009607, 0.8229, 0.03365, 0.8156, 0.05061, 0.8566, 0.5, 0.7746, 0.4904, 0.8229, 0.4664, 0.8156, 0.475, 0.7722, 0.4094, 0.5558, 0.4442, 0.5906, 0.4248, 0.6066, 0.3934, 0.5752, 0.009607, 0.8229, -7.543e-09, 0.7746, 0.025, 0.7722, 0.03365, 0.8156, 0.4904, 0.8229, 0.4715, 0.8684, 0.4494, 0.8566, 0.4664, 0.8156, 0.4442, 0.5906, 0.4715, 0.6316, 0.4494, 0.6434, 0.4248, 0.6066, -7.543e-09, 0.7746, -4.051e-09, 0.7254, 0.025, 0.7278, 0.025, 0.7722, 0.4715, 0.8684, 0.4442, 0.9094, 0.4248, 0.8934, 0.4494, 0.8566, 0.4715, 0.6316, 0.4904, 0.6771, 0.4664, 0.6844, 0.4494, 0.6434, -4.051e-09, 0.7254, 0.009607, 0.6771, 0.03365, 0.6844, 0.025, 0.7278, 0.4442, 0.9094, 0.4094, 0.9442, 0.3934, 0.9248, 0.4248, 0.8934, 0.4904, 0.6771, 0.5, 0.7254, 0.475, 0.7278, 0.4664, 0.6844, 0.009607, 0.6771, 0.02845, 0.6316, 0.05061, 0.6434, 0.03365, 0.6844, 0.4094, 0.9442, 0.3684, 0.9715, 0.3566, 0.9494, 0.3934, 0.9248, 0.5, 0.7254, 0.5, 0.7746, 0.475, 0.7722, 0.475, 0.7278, 0.02845, 0.6316, 0.05581, 0.5906, 0.07523, 0.6066, 0.05061, 0.6434, 0.3684, 0.9715, 0.3229, 0.9904, 0.3156, 0.9664, 0.3566, 0.9494, 0.05581, 0.5906, 0.09063, 0.5558, 0.1066, 0.5752, 0.07523, 0.6066, 0.3229, 0.9904, 0.2746, 1.0, 0.2722, 0.975, 0.3156, 0.9664, 0.09063, 0.5558, 0.1316, 0.5285, 0.1434, 0.5506, 0.1066, 0.5752, 0.2746, 1.0, 0.2254, 1.0, 0.2278, 0.975, 0.2722, 0.975, 0.1316, 0.5285, 0.1771, 0.5096, 0.1844, 0.5336, 0.1434, 0.5506, 0.2254, 1.0, 0.1771, 0.9904, 0.1844, 0.9664, 0.2278, 0.975, 0.1771, 0.5096, 0.2254, 0.5, 0.2278, 0.525, 0.1844, 0.5336, 0.1771, 0.9904, 0.1316, 0.9715, 0.1434, 0.9494, 0.1844, 0.9664, 0.2254, 0.5, 0.2746, 0.5, 0.2722, 0.525, 0.2278, 0.525, 0.1316, 0.9715, 0.09063, 0.9442, 0.1066, 0.9248, 0.1434, 0.9494, 0.2746, 0.5, 0.3229, 0.5096, 0.3156, 0.5336, 0.2722, 0.525, 0.7906, 0.008647, 0.8316, 0.02561, 0.8684, 0.05023, 0.8998, 0.08157, 0.9244, 0.1184, 0.9414, 0.1594, 0.95, 0.2028, 0.95, 0.2472, 0.9414, 0.2906, 0.9244, 0.3316, 0.8998, 0.3684, 0.8684, 0.3998, 0.8316, 0.4244, 0.7906, 0.4414, 0.7472, 0.45, 0.7028, 0.45, 0.6594, 0.4414, 0.6184, 0.4244, 0.5816, 0.3998, 0.5502, 0.3684, 0.5256, 0.3316, 0.5086, 0.2906, 0.5, 0.2472, 0.5, 0.2028, 0.5086, 0.1594, 0.5256, 0.1184, 0.5502, 0.08157, 0.5816, 0.05023, 0.6184, 0.02561, 0.6594, 0.008647, 0.7028, -9.791e-08, 0.7472, -1.036e-07, 0.6091, 0.5907, 0.5682, 0.5907, 0.5682, 0.5505, 0.6091, 0.5505, 0.8182, 0.5907, 0.7813, 0.5907, 0.7813, 0.5505, 0.8182, 0.5505, 0.7091, 0.7715, 0.6656, 0.7715, 0.6656, 0.7314, 0.7091, 0.7314, 0.5682, 0.5907, 0.5313, 0.5907, 0.5313, 0.5505, 0.5682, 0.5505, 0.7813, 0.5907, 0.7404, 0.5907, 0.7404, 0.5505, 0.7813, 0.5505, 0.6656, 0.7715, 0.6213, 0.7715, 0.6213, 0.7314, 0.6656, 0.7314, 0.5313, 0.5907, 0.5, 0.5907, 0.5, 0.5505, 0.5313, 0.5505, 0.7404, 0.5907, 0.6969, 0.5907, 0.6969, 0.5505, 0.7404, 0.5505, 0.6213, 0.7715, 0.5778, 0.7715, 0.5778, 0.7314, 0.6213, 0.7314, 0.8495, 0.6309, 0.8182, 0.6309, 0.8182, 0.5907, 0.8495, 0.5907, 0.6969, 0.5907, 0.6526, 0.5907, 0.6526, 0.5505, 0.6969, 0.5505, 0.5778, 0.7715, 0.5369, 0.7715, 0.5369, 0.7314, 0.5778, 0.7314, 0.8182, 0.6309, 0.7813, 0.6309, 0.7813, 0.5907, 0.8182, 0.5907, 0.5369, 0.7715, 0.5, 0.7715, 0.5, 0.7314, 0.5369, 0.7314, 0.7813, 0.6309, 0.7404, 0.6309, 0.7404, 0.5907, 0.7813, 0.5907, 0.7869, 0.8117, 0.75, 0.8117, 0.75, 0.7715, 0.7869, 0.7715, 0.7404, 0.6309, 0.6969, 0.6309, 0.6969, 0.5907, 0.7404, 0.5907, 0.75, 0.8117, 0.7091, 0.8117, 0.7091, 0.7715, 0.75, 0.7715, 0.6969, 0.6309, 0.6526, 0.6309, 0.6526, 0.5907, 0.6969, 0.5907, 0.7091, 0.8117, 0.6656, 0.8117, 0.6656, 0.7715, 0.7091, 0.7715, 0.6526, 0.6309, 0.6091, 0.6309, 0.6091, 0.5907, 0.6526, 0.5907, 0.6656, 0.8117, 0.6213, 0.8117, 0.6213, 0.7715, 0.6656, 0.7715, 0.6091, 0.6309, 0.5682, 0.6309, 0.5682, 0.5907, 0.6091, 0.5907, 0.6213, 0.8117, 0.5778, 0.8117, 0.5778, 0.7715, 0.6213, 0.7715, 0.5682, 0.6309, 0.5313, 0.6309, 0.5313, 0.5907, 0.5682, 0.5907, 0.5778, 0.8117, 0.5369, 0.8117, 0.5369, 0.7715, 0.5778, 0.7715, 0.5313, 0.6309, 0.5, 0.6309, 0.5, 0.5907, 0.5313, 0.5907, 0.5369, 0.8117, 0.5, 0.8117, 0.5, 0.7715, 0.5369, 0.7715, 0.7869, 0.7715, 0.75, 0.7715, 0.75, 0.7314, 0.7869, 0.7314, 0.6526, 0.5907, 0.6091, 0.5907, 0.6091, 0.5505, 0.6526, 0.5505, 0.8495, 0.5907, 0.8182, 0.5907, 0.8182, 0.5505, 0.8495, 0.5505])
me_c_rculo_004.materials.append(mat_acg_plastic010_1k_jpg)
me_c_rculo_004.update()

# ---- objects
ob_fuentebase = bpy.data.objects.new('FuenteBase', me_c_rculo)
ob_baseflores1 = bpy.data.objects.new('BaseFlores1', me_c_rculo_001)
ob_fuentabase2 = bpy.data.objects.new('Fuentabase2', me_c_rculo_002)
ob_fuentesubida = bpy.data.objects.new('FuenteSubida', me_c_rculo_003)
ob_baseflores2 = bpy.data.objects.new('BaseFlores2', me_c_rculo_004)

# ---- transforms, parenting, visibility, modifiers, constraints
ob_fuentebase.location = (0.0, 0.0, 0.0)
_m = ob_fuentebase.modifiers.new('Auto Smooth', 'NODES')
_m.node_group = ng_auto_smooth
_gi = [s.identifier for s in ng_auto_smooth.interface.items_tree if s.item_type == 'SOCKET' and s.in_out == 'INPUT']
_m[_gi[1]] = 0.5236  # Angle
ob_baseflores1.location = (-3.295, 0.0, -0.2157)
_m = ob_baseflores1.modifiers.new('Auto Smooth', 'NODES')
_m.node_group = ng_auto_smooth
_gi = [s.identifier for s in ng_auto_smooth.interface.items_tree if s.item_type == 'SOCKET' and s.in_out == 'INPUT']
_m[_gi[1]] = 0.5236  # Angle
ob_fuentabase2.location = (19.84, 0.0, 0.0)
ob_fuentabase2.scale = (1.0, 1.782, 1.0)
_m = ob_fuentabase2.modifiers.new('Auto Smooth', 'NODES')
_m.node_group = ng_auto_smooth
_gi = [s.identifier for s in ng_auto_smooth.interface.items_tree if s.item_type == 'SOCKET' and s.in_out == 'INPUT']
_m[_gi[1]] = 0.5236  # Angle
ob_fuentesubida.location = (5.262, 3.764, -0.5306)
ob_fuentesubida.scale = (1.0, 1.0, 1.791)
_m = ob_fuentesubida.modifiers.new('Auto Smooth', 'NODES')
_m.node_group = ng_auto_smooth
_gi = [s.identifier for s in ng_auto_smooth.interface.items_tree if s.item_type == 'SOCKET' and s.in_out == 'INPUT']
_m[_gi[1]] = 0.5236  # Angle
ob_baseflores2.location = (20.41, 0.0, -0.2157)
ob_baseflores2.scale = (0.5, 0.5, 1.0)
_m = ob_baseflores2.modifiers.new('Auto Smooth', 'NODES')
_m.node_group = ng_auto_smooth
_gi = [s.identifier for s in ng_auto_smooth.interface.items_tree if s.item_type == 'SOCKET' and s.in_out == 'INPUT']
_m[_gi[1]] = 0.5236  # Angle

# ---- collection membership
col_collection.objects.link(ob_fuentebase)
col_collection.objects.link(ob_baseflores1)
col_collection.objects.link(ob_fuentabase2)
col_collection.objects.link(ob_fuentesubida)
col_collection.objects.link(ob_baseflores2)

# ---- scene / render settings (as saved in the file)
scene.frame_start = 0; scene.frame_end = 0; scene.frame_set(1)
scene.render.engine = 'BLENDER_EEVEE_NEXT'
scene.cycles.sampling_pattern = 'TABULATED_SOBOL'
scene.view_settings.view_transform = 'Filmic'
bpy.context.view_layer.update()

# ---- added for rendering (the .blend has no active camera and no usable light): camera, sun
cam_auto = bpy.data.cameras.new('AutoCamera')
cam_auto.lens = 50.0
cam_auto.sensor_width = 36.0
cam_auto.clip_end = 1000.0
ob_auto_camera = bpy.data.objects.new('AutoCamera', cam_auto)
scene.collection.objects.link(ob_auto_camera)
ob_auto_camera.location = (44.6222, -44.6407, 30.5591)
ob_auto_camera.rotation_euler = (1.09748, -7.21219e-08, 0.694738)
scene.camera = ob_auto_camera
light_auto_sun = bpy.data.lights.new('AutoSun', 'SUN')
light_auto_sun.energy = 3.0
light_auto_sun.angle = 0.0523599
ob_auto_sun = bpy.data.objects.new('AutoSun', light_auto_sun)
scene.collection.objects.link(ob_auto_sun)
ob_auto_sun.rotation_euler = (0.872665, 0.174533, 0.523599)
bpy.context.view_layer.update()

